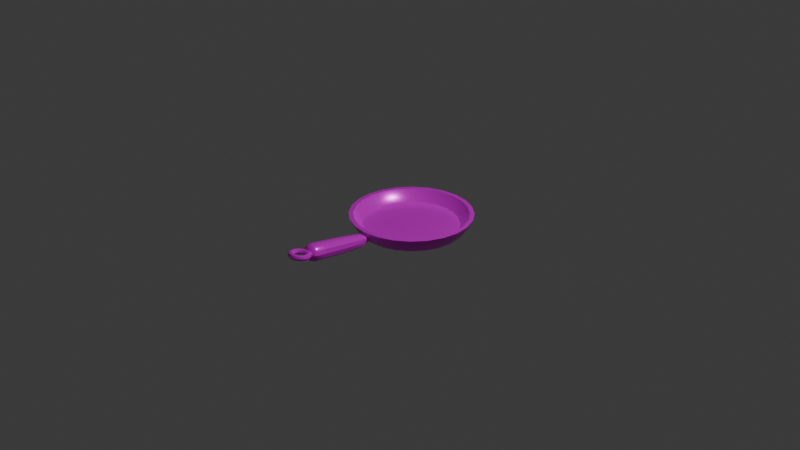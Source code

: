 # Source: Fry_Pan.blend  (saved by Blender 5.0.119; exported with 4.5.12 LTS)
import bpy
from mathutils import Matrix  # noqa: F401  (used for matrix-valued properties, if any)

bpy.ops.wm.read_factory_settings(use_empty=True)
scene = bpy.context.scene
scene.name = 'Scene'

# ---- collections
col_collection = bpy.data.collections.new('Collection'); scene.collection.children.link(col_collection)

# ---- images (referenced by path relative to the original .blend; pixels are not part of the script)
import os
ASSET_DIR = os.environ.get("B2B_ASSET_DIR", "")  # directory of the original .blend (textures are referenced by path, not embedded)
HERE = os.path.dirname(os.path.abspath(__file__))  # packed textures are extracted next to this script under _unpacked/

def load_image(name, relpath, width, height, colorspace="sRGB"):
    """Load a texture the original file referenced (path relative to the .blend, or extracted next to this script)."""
    p = next((c for c in (os.path.join(HERE, relpath), os.path.join(ASSET_DIR, relpath)) if relpath and os.path.exists(c)), "")
    if p:
        img = bpy.data.images.load(p, check_existing=True)
        img.name = name
    else:  # same state as the original file: an image datablock whose file is absent (Cycles renders it pink)
        img = bpy.data.images.new(name, width, height)
        img.source = "FILE"
        img.filepath = "//" + (relpath or name)
    img.colorspace_settings.name = colorspace
    return img
img_overcooked_ap_kitchen_utensils_basecolor_png_001 = load_image('Overcooked AP_Kitchen_Utensils_BaseColor.png.001', 'textures/Overcooked AP_Kitchen_Utensils_BaseColor.png', 1024, 1024, 'sRGB')
img_overcooked_ap_kitchen_utensils_roughness_png_001 = load_image('Overcooked AP_Kitchen_Utensils_Roughness.png.001', 'textures/Overcooked AP_Kitchen_Utensils_Roughness.png', 1024, 1024, 'sRGB')
img_overcooked_ap_kitchen_utensils_metallic_png_001 = load_image('Overcooked AP_Kitchen_Utensils_Metallic.png.001', 'textures/Overcooked AP_Kitchen_Utensils_Metallic.png', 1024, 1024, 'sRGB')

# ---- materials (node trees are filled in below, after node groups)
mat_kitchen_utensils = bpy.data.materials.new('Kitchen_Utensils')
mat_kitchen_utensils.roughness = 0.0

# ---- material node trees
mat_kitchen_utensils.use_nodes = True; mat_kitchen_utensils.node_tree.nodes.clear()
_N = mat_kitchen_utensils.node_tree.nodes; _L = mat_kitchen_utensils.node_tree.links
n0 = _N.new('ShaderNodeBsdfPrincipled'); n0.name = 'Principled BSDF'; n0.location = (0, 300)
n0.inputs[3].default_value = 1.45
n0.inputs[27].default_value = (0.0, 0.0, 0.0, 1.0)
n0.inputs[28].default_value = 1.0
n1 = _N.new('ShaderNodeOutputMaterial'); n1.name = 'Material Output'; n1.location = (280, 300)
n2 = _N.new('ShaderNodeTexImage'); n2.name = 'Image Texture'; n2.location = (-480, 300)
n2.image = img_overcooked_ap_kitchen_utensils_basecolor_png_001
n3 = _N.new('ShaderNodeTexImage'); n3.name = 'Image Texture.001'; n3.location = (-480, 0)
n3.image = img_overcooked_ap_kitchen_utensils_roughness_png_001
n4 = _N.new('ShaderNodeTexImage'); n4.name = 'Image Texture.002'; n4.location = (-480, -300)
n4.image = img_overcooked_ap_kitchen_utensils_metallic_png_001
_L.new(n2.outputs[0], n0.inputs[0])
_L.new(n3.outputs[0], n0.inputs[2])
_L.new(n4.outputs[0], n0.inputs[1])
_L.new(n0.outputs[0], n1.inputs[0])
n1.is_active_output = True

# ---- world
world_world = bpy.data.worlds.new('World'); scene.world = world_world
world_world.use_nodes = True; world_world.node_tree.nodes.clear()
_N = world_world.node_tree.nodes; _L = world_world.node_tree.links
n0 = _N.new('ShaderNodeOutputWorld'); n0.name = 'World Output'; n0.location = (200, 100)
n1 = _N.new('ShaderNodeBackground'); n1.name = 'Background'; n1.location = (-200, 100)
n1.inputs[0].default_value = (0.05088, 0.05088, 0.05088, 1.0)
_L.new(n1.outputs[0], n0.inputs[0])
n0.is_active_output = True
world_world.color = (0.05088, 0.05088, 0.05088)
world_world.sun_shadow_jitter_overblur = 0.0

# ---- cameras
cam_camera = bpy.data.cameras.new('Camera')
cam_camera.clip_end = 100.0
cam_camera.ortho_scale = 7.314

# ---- lights
light_light = bpy.data.lights.new('Light', 'POINT')
light_light.energy = 1000.0
light_light.shadow_soft_size = 0.1

# ---- meshes
me_fry_pan = bpy.data.meshes.new('Fry_Pan')
me_fry_pan.from_pydata([(0.1925, -0.01374, -0.52), (0.1925, 0.1385, -0.6153), (0.3304, -0.01374, -0.5019), (0.3551, 0.1385, -0.5939), (0.4589, -0.01374, -0.4487), (0.5065, 0.1385, -0.5312), (0.5692, -0.01374, -0.364), (0.6366, 0.1385, -0.4314), (0.6539, -0.01374, -0.2537), (0.7364, 0.1385, -0.3013), (0.7071, -0.01374, -0.1252), (0.7991, 0.1385, -0.1499), (0.7252, -0.01374, 0.01267), (0.8205, 0.1385, 0.01267), (0.7071, -0.01374, 0.1505), (0.7991, 0.1385, 0.1752), (0.6539, -0.01374, 0.279), (0.7364, 0.1385, 0.3267), (0.5692, -0.01374, 0.3893), (0.6366, 0.1385, 0.4567), (0.4589, -0.01374, 0.474), (0.5065, 0.1385, 0.5565), (0.3304, -0.01374, 0.5272), (0.3551, 0.1385, 0.6193), (0.1925, -0.01374, 0.5454), (0.1925, 0.1385, 0.6407), (0.05467, -0.01374, 0.5272), (0.03001, 0.1385, 0.6193), (-0.0738, -0.01374, 0.474), (-0.1215, 0.1385, 0.5565), (-0.1841, -0.01374, 0.3893), (-0.2515, 0.1385, 0.4567), (-0.2688, -0.01374, 0.279), (-0.3513, 0.1385, 0.3267), (-0.322, -0.01374, 0.1505), (-0.414, 0.1385, 0.1752), (-0.3402, -0.01374, 0.01267), (-0.4354, 0.1385, 0.01267), (-0.322, -0.01374, -0.1252), (-0.414, 0.1385, -0.1499), (-0.2688, -0.01374, -0.2537), (-0.3513, 0.1385, -0.3013), (-0.1841, -0.01374, -0.364), (-0.2515, 0.1385, -0.4314), (-0.0738, -0.01374, -0.4487), (-0.1215, 0.1385, -0.5312), (0.05467, -0.01374, -0.5019), (0.03001, 0.1385, -0.5939), (0.1925, -0.01374, 0.01267), (0.1925, 0.06539, -0.5809), (0.3462, 0.06539, -0.5607), (0.4893, 0.06539, -0.5014), (0.6123, 0.06539, -0.4071), (0.7066, 0.06539, -0.2841), (0.7659, 0.06539, -0.141), (0.7861, 0.06539, 0.01267), (0.7659, 0.06539, 0.1663), (0.7066, 0.06539, 0.3095), (0.6123, 0.06539, 0.4324), (0.4893, 0.06539, 0.5267), (0.3462, 0.06539, 0.586), (0.1925, 0.06539, 0.6063), (0.03892, 0.06539, 0.586), (-0.1042, 0.06539, 0.5267), (-0.2272, 0.06539, 0.4324), (-0.3215, 0.06539, 0.3095), (-0.3808, 0.06539, 0.1663), (-0.401, 0.06539, 0.01267), (-0.3808, 0.06539, -0.141), (-0.3215, 0.06539, -0.2841), (-0.2272, 0.06539, -0.4071), (-0.1042, 0.06539, -0.5014), (0.03892, 0.06539, -0.5607), (0.3187, 0.0308, -0.4581), (0.1925, 0.0308, -0.4747), (0.1925, 0.07699, -0.534), (0.1925, 0.1385, -0.5699), (0.3433, 0.1385, -0.55), (0.334, 0.07699, -0.5153), (0.4362, 0.0308, -0.4094), (0.4838, 0.1385, -0.4918), (0.4659, 0.07699, -0.4607), (0.5372, 0.0308, -0.3319), (0.6045, 0.1385, -0.3992), (0.5791, 0.07699, -0.3739), (0.6146, 0.0308, -0.231), (0.697, 0.1385, -0.2786), (0.666, 0.07699, -0.2607), (0.6633, 0.0308, -0.1135), (0.7552, 0.1385, -0.1381), (0.7206, 0.07699, -0.1288), (0.6799, 0.0308, 0.01267), (0.7751, 0.1385, 0.01267), (0.7392, 0.07699, 0.01267), (0.6633, 0.0308, 0.1388), (0.7552, 0.1385, 0.1634), (0.7206, 0.07699, 0.1541), (0.6146, 0.0308, 0.2563), (0.697, 0.1385, 0.3039), (0.666, 0.07699, 0.286), (0.5372, 0.0308, 0.3573), (0.6045, 0.1385, 0.4246), (0.5791, 0.07699, 0.3992), (0.4362, 0.0308, 0.4347), (0.4838, 0.1385, 0.5172), (0.4659, 0.07699, 0.4861), (0.3187, 0.0308, 0.4834), (0.3433, 0.1385, 0.5753), (0.334, 0.07699, 0.5407), (0.1925, 0.0308, 0.5), (0.1925, 0.1385, 0.5952), (0.1925, 0.07699, 0.5593), (0.06641, 0.0308, 0.4834), (0.04178, 0.1385, 0.5753), (0.05106, 0.07699, 0.5407), (-0.05113, 0.0308, 0.4347), (-0.09872, 0.1385, 0.5172), (-0.08077, 0.07699, 0.4861), (-0.1521, 0.0308, 0.3573), (-0.2194, 0.1385, 0.4246), (-0.194, 0.07699, 0.3992), (-0.2295, 0.0308, 0.2563), (-0.3119, 0.1385, 0.3039), (-0.2809, 0.07699, 0.286), (-0.2782, 0.0308, 0.1388), (-0.3701, 0.1385, 0.1634), (-0.3355, 0.07699, 0.1541), (-0.2948, 0.0308, 0.01267), (-0.39, 0.1385, 0.01267), (-0.3541, 0.07699, 0.01267), (-0.2782, 0.0308, -0.1135), (-0.3701, 0.1385, -0.1381), (-0.3355, 0.07699, -0.1288), (-0.2295, 0.0308, -0.231), (-0.3119, 0.1385, -0.2786), (-0.2809, 0.07699, -0.2607), (-0.1521, 0.0308, -0.3319), (-0.2194, 0.1385, -0.3992), (-0.194, 0.07699, -0.3739), (-0.05113, 0.0308, -0.4094), (-0.09872, 0.1385, -0.4918), (-0.08077, 0.07699, -0.4607), (0.06641, 0.0308, -0.4581), (0.04178, 0.1385, -0.55), (0.05106, 0.07699, -0.5153), (0.1925, 0.03495, 0.01267), (0.1925, 0.09691, 0.578), (0.2277, 0.07802, 0.5747), (0.2277, 0.04025, 0.5681), (0.1925, 0.02137, 0.5648), (0.1574, 0.04025, 0.5681), (0.1574, 0.07802, 0.5747), (0.1925, 0.1294, 0.6727), (0.2478, 0.09954, 0.6769), (0.2478, 0.03986, 0.6854), (0.1925, 0.01001, 0.6896), (0.1373, 0.03986, 0.6854), (0.1373, 0.09954, 0.6769), (0.1925, 0.1564, 0.7827), (0.2582, 0.1209, 0.7877), (0.2582, 0.0499, 0.7977), (0.1925, 0.01438, 0.8027), (0.1268, 0.0499, 0.7977), (0.1268, 0.1209, 0.7877), (0.1925, 0.2376, 1.301), (0.2651, 0.1984, 1.307), (0.2651, 0.12, 1.318), (0.1925, 0.08075, 1.324), (0.12, 0.12, 1.318), (0.12, 0.1984, 1.307), (0.1925, 0.1657, 1.358), (0.271, 0.09703, 1.178), (0.1925, 0.2243, 1.16), (0.271, 0.1819, 1.166), (0.114, 0.09703, 1.178), (0.1925, 0.0546, 1.184), (0.114, 0.1819, 1.166), (0.2127, 0.09172, 0.5771), (0.2329, 0.05914, 0.5714), (0.2127, 0.02656, 0.5657), (0.1724, 0.02656, 0.5657), (0.1522, 0.05914, 0.5714), (0.1724, 0.09172, 0.5771), (0.2243, 0.1212, 0.6739), (0.256, 0.0697, 0.6811), (0.2243, 0.01822, 0.6884), (0.1608, 0.01822, 0.6884), (0.1291, 0.0697, 0.6811), (0.1608, 0.1212, 0.6739), (0.1925, 0.1065, 0.6589), (0.2279, 0.08741, 0.6607), (0.1572, 0.08741, 0.6607), (0.1572, 0.04918, 0.6642), (0.1925, 0.03006, 0.666), (0.2279, 0.04918, 0.6642), (0.2303, 0.1467, 0.784), (0.2681, 0.08541, 0.7927), (0.2303, 0.02415, 0.8013), (0.1548, 0.02415, 0.8013), (0.117, 0.08541, 0.7927), (0.1548, 0.1467, 0.784), (0.1925, 0.008129, 0.7123), (0.2524, 0.04046, 0.7077), (0.1327, 0.1051, 0.6986), (0.1925, 0.1375, 0.694), (0.1327, 0.04046, 0.7077), (0.2524, 0.1051, 0.6986), (0.2348, 0.2276, 1.303), (0.277, 0.1592, 1.312), (0.2348, 0.09073, 1.322), (0.1503, 0.09073, 1.322), (0.1081, 0.1592, 1.312), (0.1503, 0.2276, 1.303), (0.2733, 0.1109, 1.285), (0.1118, 0.1109, 1.285), (0.1925, 0.2136, 1.332), (0.1925, 0.1122, 1.346), (0.2395, 0.1375, 1.342), (0.1456, 0.1883, 1.335), (0.1456, 0.1375, 1.342), (0.2395, 0.1883, 1.335), (0.1925, 0.2418, 1.267), (0.2733, 0.1982, 1.273), (0.1925, 0.06724, 1.292), (0.1118, 0.1982, 1.273), (0.1474, 0.06627, 1.183), (0.2828, 0.1395, 1.172), (0.1023, 0.1395, 1.172), (0.2377, 0.2127, 1.162), (0.1474, 0.2127, 1.162), (0.2377, 0.06627, 1.183), (0.2674, 0.07256, 0.9944), (0.1177, 0.07256, 0.9944), (0.1925, 0.1939, 0.9773), (0.2674, 0.1535, 0.983), (0.1925, 0.0321, 1.0), (0.1177, 0.1535, 0.983), (0.1722, 0.1013, 0.6594), (0.2332, 0.06829, 0.6625), (0.2129, 0.1013, 0.6594), (0.1518, 0.06829, 0.6625), (0.1722, 0.03532, 0.6655), (0.2129, 0.03532, 0.6655), (0.1581, 0.01702, 0.711), (0.2613, 0.0728, 0.7031), (0.1581, 0.1286, 0.6953), (0.2269, 0.1286, 0.6953), (0.2269, 0.01702, 0.711), (0.1238, 0.0728, 0.7031), (0.1065, 0.113, 0.9887), (0.239, 0.2299, 1.269), (0.2786, 0.113, 0.9887), (0.2855, 0.1545, 1.279), (0.146, 0.07912, 1.29), (0.2556, 0.1626, 1.337), (0.161, 0.2137, 1.329), (0.2241, 0.2137, 1.329), (0.2241, 0.1115, 1.344), (0.1295, 0.1626, 1.337), (0.239, 0.07912, 1.29), (0.09955, 0.1545, 1.279), (0.2356, 0.04323, 0.9985), (0.146, 0.2299, 1.269), (0.1495, 0.04323, 0.9985), (0.1495, 0.1828, 0.9789), (0.161, 0.1115, 1.344), (0.2356, 0.1828, 0.9789), (0.3033, 0.1831, 1.432), (0.2952, 0.2025, 1.429), (0.2756, 0.2105, 1.428), (0.256, 0.2025, 1.429), (0.2479, 0.1831, 1.432), (0.256, 0.1637, 1.435), (0.2756, 0.1557, 1.436), (0.2952, 0.1637, 1.435), (0.2884, 0.1754, 1.377), (0.2814, 0.1953, 1.379), (0.2645, 0.2047, 1.387), (0.2475, 0.1981, 1.398), (0.2405, 0.1792, 1.405), (0.2475, 0.1593, 1.403), (0.2645, 0.1499, 1.395), (0.2814, 0.1566, 1.384), (0.2479, 0.1697, 1.337), (0.2439, 0.1901, 1.341), (0.2341, 0.2005, 1.357), (0.2243, 0.1948, 1.375), (0.2202, 0.1764, 1.385), (0.2243, 0.1561, 1.38), (0.2341, 0.1457, 1.365), (0.2439, 0.1513, 1.347), (0.1925, 0.1677, 1.322), (0.1925, 0.1882, 1.328), (0.1925, 0.1989, 1.346), (0.1925, 0.1936, 1.366), (0.1925, 0.1754, 1.377), (0.1925, 0.1549, 1.372), (0.1925, 0.1441, 1.354), (0.1925, 0.1494, 1.333), (0.1372, 0.1697, 1.337), (0.1412, 0.1901, 1.341), (0.151, 0.2005, 1.357), (0.1608, 0.1948, 1.375), (0.1649, 0.1764, 1.385), (0.1608, 0.1561, 1.38), (0.151, 0.1457, 1.365), (0.1412, 0.1513, 1.347), (0.09666, 0.1754, 1.377), (0.1037, 0.1953, 1.379), (0.1206, 0.2047, 1.387), (0.1376, 0.1981, 1.398), (0.1446, 0.1792, 1.405), (0.1376, 0.1593, 1.403), (0.1206, 0.1499, 1.395), (0.1037, 0.1566, 1.384), (0.08183, 0.1831, 1.432), (0.08994, 0.2025, 1.429), (0.1095, 0.2105, 1.428), (0.1291, 0.2025, 1.429), (0.1372, 0.1831, 1.432), (0.1291, 0.1637, 1.435), (0.1095, 0.1557, 1.436), (0.08994, 0.1637, 1.435), (0.09666, 0.1908, 1.487), (0.1037, 0.2096, 1.48), (0.1206, 0.2163, 1.469), (0.1376, 0.2069, 1.461), (0.1446, 0.187, 1.459), (0.1376, 0.1681, 1.466), (0.1206, 0.1615, 1.477), (0.1037, 0.1709, 1.486), (0.1372, 0.1965, 1.527), (0.1412, 0.2149, 1.517), (0.151, 0.2205, 1.499), (0.1608, 0.2101, 1.484), (0.1649, 0.1898, 1.48), (0.1608, 0.1714, 1.489), (0.151, 0.1657, 1.507), (0.1412, 0.1761, 1.523), (0.1925, 0.1985, 1.542), (0.1925, 0.2168, 1.531), (0.1925, 0.2221, 1.51), (0.1925, 0.2113, 1.492), (0.1925, 0.1908, 1.487), (0.1925, 0.1726, 1.498), (0.1925, 0.1673, 1.518), (0.1925, 0.178, 1.536), (0.2479, 0.1965, 1.527), (0.2439, 0.2149, 1.517), (0.2341, 0.2205, 1.499), (0.2243, 0.2101, 1.484), (0.2202, 0.1898, 1.48), (0.2243, 0.1714, 1.489), (0.2341, 0.1657, 1.507), (0.2439, 0.1761, 1.523), (0.2884, 0.1908, 1.487), (0.2814, 0.2096, 1.48), (0.2645, 0.2163, 1.469), (0.2475, 0.2069, 1.461), (0.2405, 0.187, 1.459), (0.2475, 0.1681, 1.466), (0.2645, 0.1615, 1.477), (0.2814, 0.1709, 1.486)], [], [(49, 1, 3, 50), (50, 3, 5, 51), (51, 5, 7, 52), (52, 7, 9, 53), (53, 9, 11, 54), (54, 11, 13, 55), (55, 13, 15, 56), (56, 15, 17, 57), (57, 17, 19, 58), (58, 19, 21, 59), (59, 21, 23, 60), (60, 23, 25, 61), (61, 25, 27, 62), (62, 27, 29, 63), (63, 29, 31, 64), (64, 31, 33, 65), (65, 33, 35, 66), (66, 35, 37, 67), (67, 37, 39, 68), (68, 39, 41, 69), (69, 41, 43, 70), (70, 43, 45, 71), (71, 45, 47, 72), (72, 47, 1, 49), (12, 14, 48), (22, 24, 48), (32, 34, 48), (42, 44, 48), (8, 10, 48), (18, 20, 48), (28, 30, 48), (38, 40, 48), (4, 6, 48), (14, 16, 48), (0, 2, 48), (24, 26, 48), (34, 36, 48), (44, 46, 48), (10, 12, 48), (20, 22, 48), (30, 32, 48), (40, 42, 48), (6, 8, 48), (16, 18, 48), (26, 28, 48), (36, 38, 48), (46, 0, 48), (2, 4, 48), (46, 72, 49, 0), (44, 71, 72, 46), (42, 70, 71, 44), (40, 69, 70, 42), (38, 68, 69, 40), (36, 67, 68, 38), (34, 66, 67, 36), (32, 65, 66, 34), (30, 64, 65, 32), (28, 63, 64, 30), (26, 62, 63, 28), (24, 61, 62, 26), (22, 60, 61, 24), (20, 59, 60, 22), (18, 58, 59, 20), (16, 57, 58, 18), (14, 56, 57, 16), (12, 55, 56, 14), (10, 54, 55, 12), (8, 53, 54, 10), (6, 52, 53, 8), (4, 51, 52, 6), (2, 50, 51, 4), (0, 49, 50, 2), (75, 78, 77, 76), (78, 81, 80, 77), (81, 84, 83, 80), (84, 87, 86, 83), (87, 90, 89, 86), (90, 93, 92, 89), (93, 96, 95, 92), (96, 99, 98, 95), (99, 102, 101, 98), (102, 105, 104, 101), (105, 108, 107, 104), (108, 111, 110, 107), (111, 114, 113, 110), (114, 117, 116, 113), (117, 120, 119, 116), (120, 123, 122, 119), (123, 126, 125, 122), (126, 129, 128, 125), (129, 132, 131, 128), (132, 135, 134, 131), (135, 138, 137, 134), (138, 141, 140, 137), (141, 144, 143, 140), (144, 75, 76, 143), (91, 145, 94), (106, 145, 109), (121, 145, 124), (136, 145, 139), (85, 145, 88), (100, 145, 103), (115, 145, 118), (130, 145, 133), (79, 145, 82), (94, 145, 97), (74, 145, 73), (109, 145, 112), (124, 145, 127), (139, 145, 142), (88, 145, 91), (103, 145, 106), (118, 145, 121), (133, 145, 136), (82, 145, 85), (97, 145, 100), (112, 145, 115), (127, 145, 130), (142, 145, 74), (73, 145, 79), (142, 74, 75, 144), (139, 142, 144, 141), (136, 139, 141, 138), (133, 136, 138, 135), (130, 133, 135, 132), (127, 130, 132, 129), (124, 127, 129, 126), (121, 124, 126, 123), (118, 121, 123, 120), (115, 118, 120, 117), (112, 115, 117, 114), (109, 112, 114, 111), (106, 109, 111, 108), (103, 106, 108, 105), (100, 103, 105, 102), (97, 100, 102, 99), (94, 97, 99, 96), (91, 94, 96, 93), (88, 91, 93, 90), (85, 88, 90, 87), (82, 85, 87, 84), (79, 82, 84, 81), (73, 79, 81, 78), (74, 73, 78, 75), (7, 5, 80, 83), (17, 15, 95, 98), (27, 25, 110, 113), (37, 35, 125, 128), (47, 45, 140, 143), (3, 1, 76, 77), (13, 11, 89, 92), (23, 21, 104, 107), (33, 31, 119, 122), (43, 41, 134, 137), (9, 7, 83, 86), (19, 17, 98, 101), (29, 27, 113, 116), (39, 37, 128, 131), (1, 47, 143, 76), (5, 3, 77, 80), (15, 13, 92, 95), (25, 23, 107, 110), (35, 33, 122, 125), (45, 43, 137, 140), (11, 9, 86, 89), (21, 19, 101, 104), (31, 29, 116, 119), (41, 39, 131, 134), (151, 191, 237, 182), (191, 157, 188, 237), (237, 188, 152, 189), (182, 237, 189, 146), (148, 178, 238, 194), (178, 147, 190, 238), (238, 190, 153, 184), (194, 238, 184, 154), (146, 189, 239, 177), (189, 152, 183, 239), (239, 183, 153, 190), (177, 239, 190, 147), (150, 192, 240, 181), (192, 156, 187, 240), (240, 187, 157, 191), (181, 240, 191, 151), (149, 193, 241, 180), (193, 155, 186, 241), (241, 186, 156, 192), (180, 241, 192, 150), (148, 194, 242, 179), (194, 154, 185, 242), (242, 185, 155, 193), (179, 242, 193, 149), (156, 186, 243, 205), (186, 155, 201, 243), (243, 201, 161, 198), (205, 243, 198, 162), (153, 206, 244, 184), (206, 159, 196, 244), (244, 196, 160, 202), (184, 244, 202, 154), (152, 188, 245, 204), (188, 157, 203, 245), (245, 203, 163, 200), (204, 245, 200, 158), (153, 183, 246, 206), (183, 152, 204, 246), (246, 204, 158, 195), (206, 246, 195, 159), (155, 185, 247, 201), (185, 154, 202, 247), (247, 202, 160, 197), (201, 247, 197, 161), (157, 187, 248, 203), (187, 156, 205, 248), (248, 205, 162, 199), (203, 248, 199, 163), (162, 232, 249, 199), (232, 174, 227, 249), (249, 227, 176, 236), (199, 249, 236, 163), (172, 221, 250, 228), (221, 164, 207, 250), (250, 207, 165, 222), (228, 250, 222, 173), (159, 234, 251, 196), (234, 173, 226, 251), (251, 226, 171, 231), (196, 251, 231, 160), (171, 226, 252, 213), (226, 173, 222, 252), (252, 222, 165, 208), (213, 252, 208, 166), (174, 225, 253, 214), (225, 175, 223, 253), (253, 223, 167, 210), (214, 253, 210, 168), (165, 220, 254, 208), (170, 217, 254, 220), (166, 208, 254, 217), (164, 212, 255, 215), (169, 218, 255, 212), (170, 215, 255, 218), (165, 207, 256, 220), (164, 215, 256, 207), (170, 220, 256, 215), (167, 209, 257, 216), (166, 217, 257, 209), (170, 216, 257, 217), (169, 211, 258, 218), (168, 219, 258, 211), (170, 218, 258, 219), (175, 230, 259, 223), (230, 171, 213, 259), (259, 213, 166, 209), (223, 259, 209, 167), (176, 227, 260, 224), (227, 174, 214, 260), (260, 214, 168, 211), (224, 260, 211, 169), (171, 230, 261, 231), (230, 175, 235, 261), (261, 235, 161, 197), (231, 261, 197, 160), (176, 224, 262, 229), (224, 169, 212, 262), (262, 212, 164, 221), (229, 262, 221, 172), (161, 235, 263, 198), (235, 175, 225, 263), (263, 225, 174, 232), (198, 263, 232, 162), (163, 236, 264, 200), (236, 176, 229, 264), (264, 229, 172, 233), (200, 264, 233, 158), (168, 210, 265, 219), (167, 216, 265, 210), (170, 219, 265, 216), (158, 233, 266, 195), (233, 172, 228, 266), (266, 228, 173, 234), (195, 266, 234, 159), (267, 275, 276, 268), (268, 276, 277, 269), (269, 277, 278, 270), (270, 278, 279, 271), (271, 279, 280, 272), (272, 280, 281, 273), (273, 281, 282, 274), (274, 282, 275, 267), (275, 283, 284, 276), (276, 284, 285, 277), (277, 285, 286, 278), (278, 286, 287, 279), (279, 287, 288, 280), (280, 288, 289, 281), (281, 289, 290, 282), (282, 290, 283, 275), (283, 291, 292, 284), (284, 292, 293, 285), (285, 293, 294, 286), (286, 294, 295, 287), (287, 295, 296, 288), (288, 296, 297, 289), (289, 297, 298, 290), (290, 298, 291, 283), (291, 299, 300, 292), (292, 300, 301, 293), (293, 301, 302, 294), (294, 302, 303, 295), (295, 303, 304, 296), (296, 304, 305, 297), (297, 305, 306, 298), (298, 306, 299, 291), (299, 307, 308, 300), (300, 308, 309, 301), (301, 309, 310, 302), (302, 310, 311, 303), (303, 311, 312, 304), (304, 312, 313, 305), (305, 313, 314, 306), (306, 314, 307, 299), (307, 315, 316, 308), (308, 316, 317, 309), (309, 317, 318, 310), (310, 318, 319, 311), (311, 319, 320, 312), (312, 320, 321, 313), (313, 321, 322, 314), (314, 322, 315, 307), (315, 323, 324, 316), (316, 324, 325, 317), (317, 325, 326, 318), (318, 326, 327, 319), (319, 327, 328, 320), (320, 328, 329, 321), (321, 329, 330, 322), (322, 330, 323, 315), (323, 331, 332, 324), (324, 332, 333, 325), (325, 333, 334, 326), (326, 334, 335, 327), (327, 335, 336, 328), (328, 336, 337, 329), (329, 337, 338, 330), (330, 338, 331, 323), (331, 339, 340, 332), (332, 340, 341, 333), (333, 341, 342, 334), (334, 342, 343, 335), (335, 343, 344, 336), (336, 344, 345, 337), (337, 345, 346, 338), (338, 346, 339, 331), (339, 347, 348, 340), (340, 348, 349, 341), (341, 349, 350, 342), (342, 350, 351, 343), (343, 351, 352, 344), (344, 352, 353, 345), (345, 353, 354, 346), (346, 354, 347, 339), (347, 355, 356, 348), (348, 356, 357, 349), (349, 357, 358, 350), (350, 358, 359, 351), (351, 359, 360, 352), (352, 360, 361, 353), (353, 361, 362, 354), (354, 362, 355, 347), (355, 267, 268, 356), (356, 268, 269, 357), (357, 269, 270, 358), (358, 270, 271, 359), (359, 271, 272, 360), (360, 272, 273, 361), (361, 273, 274, 362), (362, 274, 267, 355)])
me_fry_pan.polygons.foreach_set('use_smooth', [True] * 378)
_k = set([(0, 2), (0, 46), (1, 3), (1, 47), (2, 4), (3, 5), (4, 6), (5, 7), (6, 8), (7, 9), (8, 10), (9, 11), (10, 12), (11, 13), (12, 14), (13, 15), (14, 16), (15, 17), (16, 18), (17, 19), (18, 20), (19, 21), (20, 22), (21, 23), (22, 24), (23, 25), (24, 26), (25, 27), (26, 28), (27, 29), (28, 30), (29, 31), (30, 32), (31, 33), (32, 34), (33, 35), (34, 36), (35, 37), (36, 38), (37, 39), (38, 40), (39, 41), (40, 42), (41, 43), (42, 44), (43, 45), (44, 46), (45, 47), (73, 74), (73, 79), (74, 142), (76, 77), (76, 143), (77, 80), (79, 82), (80, 83), (82, 85), (83, 86), (85, 88), (86, 89), (88, 91), (89, 92), (91, 94), (92, 95), (94, 97), (95, 98), (97, 100), (98, 101), (100, 103), (101, 104), (103, 106), (104, 107), (106, 109), (107, 110), (109, 112), (110, 113), (112, 115), (113, 116), (115, 118), (116, 119), (118, 121), (119, 122), (121, 124), (122, 125), (124, 127), (125, 128), (127, 130), (128, 131), (130, 133), (131, 134), (133, 136), (134, 137), (136, 139), (137, 140), (139, 142), (140, 143), (147, 190), (148, 194), (150, 192), (151, 191), (152, 183), (152, 188), (153, 183), (153, 184), (153, 206), (154, 184), (154, 185), (154, 202), (155, 185), (155, 186), (156, 186), (156, 187), (156, 205), (157, 187), (157, 188), (157, 203), (159, 206), (159, 234), (160, 202), (160, 231), (162, 205), (162, 232), (163, 203), (163, 236), (171, 213), (171, 231), (173, 222), (173, 234), (174, 214), (174, 232), (176, 224), (176, 236), (178, 238), (181, 240), (189, 237), (189, 239), (190, 238), (190, 239), (191, 237), (191, 240), (192, 240), (192, 241), (193, 241), (193, 242), (194, 238), (194, 242), (196, 244), (196, 251), (199, 248), (199, 249), (208, 252), (208, 254), (211, 258), (211, 260), (226, 251), (226, 252), (227, 249), (227, 260), (267, 275), (267, 355), (268, 276), (268, 356), (269, 277), (269, 357), (270, 278), (270, 358), (271, 279), (271, 359), (272, 280), (272, 360), (273, 281), (273, 361), (274, 282), (274, 362), (275, 283), (276, 284), (277, 285), (278, 286), (279, 287), (280, 288), (281, 289), (282, 290), (283, 291), (284, 292), (285, 293), (286, 294), (287, 295), (288, 296), (289, 297), (290, 298), (291, 299), (292, 300), (293, 301), (294, 302), (295, 303), (296, 304), (297, 305), (298, 306), (299, 307), (300, 308), (301, 309), (302, 310), (303, 311), (304, 312), (305, 313), (306, 314), (307, 315), (308, 316), (309, 317), (310, 318), (311, 319), (312, 320), (313, 321), (314, 322), (315, 323), (316, 324), (317, 325), (318, 326), (319, 327), (320, 328), (321, 329), (322, 330), (323, 331), (324, 332), (325, 333), (326, 334), (327, 335), (328, 336), (329, 337), (330, 338), (331, 339), (332, 340), (333, 341), (334, 342), (335, 343), (336, 344), (337, 345), (338, 346), (339, 347), (340, 348), (341, 349), (342, 350), (343, 351), (344, 352), (345, 353), (346, 354), (347, 355), (348, 356), (349, 357), (350, 358), (351, 359), (352, 360), (353, 361), (354, 362)])
me_fry_pan.attributes.new('sharp_edge', 'BOOLEAN', 'EDGE').data.foreach_set('value', [ (min(e.vertices), max(e.vertices)) in _k for e in me_fry_pan.edges])
_uv = me_fry_pan.uv_layers.new(name='UVMap')
_uv.uv.foreach_set('vector', [0.205, 0.7321, 0.2174, 0.7271, 0.2246, 0.7541, 0.2114, 0.7558, 0.2114, 0.7558, 0.2246, 0.7541, 0.2246, 0.7819, 0.2114, 0.7801, 0.2114, 0.7801, 0.2246, 0.7819, 0.2175, 0.8087, 0.2052, 0.8037, 0.2052, 0.8037, 0.2175, 0.8087, 0.2038, 0.8329, 0.1932, 0.825, 0.1932, 0.825, 0.2038, 0.8329, 0.1843, 0.8532, 0.1759, 0.8424, 0.1759, 0.8424, 0.1843, 0.8532, 0.1598, 0.8673, 0.1547, 0.8549, 0.1547, 0.8549, 0.1598, 0.8673, 0.1328, 0.8746, 0.131, 0.8614, 0.131, 0.8614, 0.1328, 0.8746, 0.1051, 0.8746, 0.1067, 0.8616, 0.1067, 0.8616, 0.1051, 0.8746, 0.07791, 0.8679, 0.08303, 0.8553, 0.08303, 0.8553, 0.07791, 0.8679, 0.05348, 0.8538, 0.06163, 0.8432, 0.06163, 0.8432, 0.05348, 0.8538, 0.03385, 0.8341, 0.0442, 0.8261, 0.0442, 0.8261, 0.03385, 0.8341, 0.01963, 0.8103, 0.03196, 0.805, 0.03196, 0.805, 0.01963, 0.8103, 0.01234, 0.7836, 0.02526, 0.7818, 0.02526, 0.7818, 0.01234, 0.7836, 0.0117, 0.7561, 0.02491, 0.7575, 0.02491, 0.7575, 0.0117, 0.7561, 0.01825, 0.7288, 0.0308, 0.7336, 0.0308, 0.7336, 0.01825, 0.7288, 0.03179, 0.7041, 0.04273, 0.712, 0.04273, 0.712, 0.03179, 0.7041, 0.05131, 0.6836, 0.05986, 0.6942, 0.05986, 0.6942, 0.05131, 0.6836, 0.07583, 0.6687, 0.08128, 0.6815, 0.08128, 0.6815, 0.07583, 0.6687, 0.1036, 0.6613, 0.1054, 0.6748, 0.1054, 0.6748, 0.1036, 0.6613, 0.132, 0.6614, 0.1301, 0.6748, 0.1301, 0.6748, 0.132, 0.6614, 0.159, 0.6688, 0.154, 0.681, 0.154, 0.681, 0.159, 0.6688, 0.1836, 0.6826, 0.1753, 0.6934, 0.1753, 0.6934, 0.1836, 0.6826, 0.2035, 0.7027, 0.1928, 0.7108, 0.1928, 0.7108, 0.2035, 0.7027, 0.2174, 0.7271, 0.205, 0.7321, 0.1488, 0.8407, 0.1291, 0.8462, 0.1182, 0.7684, 0.05635, 0.8167, 0.04594, 0.7992, 0.1182, 0.7684, 0.05512, 0.7212, 0.06939, 0.7063, 0.1182, 0.7684, 0.1479, 0.6953, 0.1658, 0.7056, 0.1182, 0.7684, 0.1811, 0.8158, 0.1664, 0.8301, 0.1182, 0.7684, 0.08889, 0.841, 0.07098, 0.831, 0.1182, 0.7684, 0.04012, 0.7592, 0.04529, 0.7393, 0.1182, 0.7684, 0.1073, 0.6903, 0.128, 0.6901, 0.1182, 0.7684, 0.1964, 0.7781, 0.191, 0.7979, 0.1182, 0.7684, 0.1291, 0.8462, 0.1086, 0.8465, 0.1182, 0.7684, 0.1908, 0.7379, 0.1962, 0.7577, 0.1182, 0.7684, 0.04594, 0.7992, 0.04022, 0.7796, 0.1182, 0.7684, 0.06939, 0.7063, 0.08739, 0.696, 0.1182, 0.7684, 0.1658, 0.7056, 0.1804, 0.7201, 0.1182, 0.7684, 0.1664, 0.8301, 0.1488, 0.8407, 0.1182, 0.7684, 0.07098, 0.831, 0.05635, 0.8167, 0.1182, 0.7684, 0.04529, 0.7393, 0.05512, 0.7212, 0.1182, 0.7684, 0.128, 0.6901, 0.1479, 0.6953, 0.1182, 0.7684, 0.191, 0.7979, 0.1811, 0.8158, 0.1182, 0.7684, 0.1086, 0.8465, 0.08889, 0.841, 0.1182, 0.7684, 0.04022, 0.7796, 0.04012, 0.7592, 0.1182, 0.7684, 0.08739, 0.696, 0.1073, 0.6903, 0.1182, 0.7684, 0.1804, 0.7201, 0.1908, 0.7379, 0.1182, 0.7684, 0.1962, 0.7577, 0.1964, 0.7781, 0.1182, 0.7684, 0.1804, 0.7201, 0.1928, 0.7108, 0.205, 0.7321, 0.1908, 0.7379, 0.1658, 0.7056, 0.1753, 0.6934, 0.1928, 0.7108, 0.1804, 0.7201, 0.1479, 0.6953, 0.154, 0.681, 0.1753, 0.6934, 0.1658, 0.7056, 0.128, 0.6901, 0.1301, 0.6748, 0.154, 0.681, 0.1479, 0.6953, 0.1073, 0.6903, 0.1054, 0.6748, 0.1301, 0.6748, 0.128, 0.6901, 0.08739, 0.696, 0.08128, 0.6815, 0.1054, 0.6748, 0.1073, 0.6903, 0.06939, 0.7063, 0.05986, 0.6942, 0.08128, 0.6815, 0.08739, 0.696, 0.05512, 0.7212, 0.04273, 0.712, 0.05986, 0.6942, 0.06939, 0.7063, 0.04529, 0.7393, 0.0308, 0.7336, 0.04273, 0.712, 0.05512, 0.7212, 0.04012, 0.7592, 0.02491, 0.7575, 0.0308, 0.7336, 0.04529, 0.7393, 0.04022, 0.7796, 0.02526, 0.7818, 0.02491, 0.7575, 0.04012, 0.7592, 0.04594, 0.7992, 0.03196, 0.805, 0.02526, 0.7818, 0.04022, 0.7796, 0.05635, 0.8167, 0.0442, 0.8261, 0.03196, 0.805, 0.04594, 0.7992, 0.07098, 0.831, 0.06163, 0.8432, 0.0442, 0.8261, 0.05635, 0.8167, 0.08889, 0.841, 0.08303, 0.8553, 0.06163, 0.8432, 0.07098, 0.831, 0.1086, 0.8465, 0.1067, 0.8616, 0.08303, 0.8553, 0.08889, 0.841, 0.1291, 0.8462, 0.131, 0.8614, 0.1067, 0.8616, 0.1086, 0.8465, 0.1488, 0.8407, 0.1547, 0.8549, 0.131, 0.8614, 0.1291, 0.8462, 0.1664, 0.8301, 0.1759, 0.8424, 0.1547, 0.8549, 0.1488, 0.8407, 0.1811, 0.8158, 0.1932, 0.825, 0.1759, 0.8424, 0.1664, 0.8301, 0.191, 0.7979, 0.2052, 0.8037, 0.1932, 0.825, 0.1811, 0.8158, 0.1964, 0.7781, 0.2114, 0.7801, 0.2052, 0.8037, 0.191, 0.7979, 0.1962, 0.7577, 0.2114, 0.7558, 0.2114, 0.7801, 0.1964, 0.7781, 0.1908, 0.7379, 0.205, 0.7321, 0.2114, 0.7558, 0.1962, 0.7577, 0.5796, 0.83, 0.595, 0.8454, 0.5882, 0.8544, 0.5707, 0.8369, 0.595, 0.8454, 0.6139, 0.8562, 0.6097, 0.8665, 0.5882, 0.8544, 0.6139, 0.8562, 0.6349, 0.862, 0.6334, 0.8729, 0.6097, 0.8665, 0.6349, 0.862, 0.6566, 0.862, 0.6579, 0.8732, 0.6334, 0.8729, 0.6566, 0.862, 0.6776, 0.8564, 0.682, 0.867, 0.6579, 0.8732, 0.6776, 0.8564, 0.6967, 0.8455, 0.7036, 0.8545, 0.682, 0.867, 0.6967, 0.8455, 0.7123, 0.8301, 0.7212, 0.8369, 0.7036, 0.8545, 0.7123, 0.8301, 0.7233, 0.8113, 0.7335, 0.8155, 0.7212, 0.8369, 0.7233, 0.8113, 0.7288, 0.7902, 0.7401, 0.7918, 0.7335, 0.8155, 0.7288, 0.7902, 0.7291, 0.7684, 0.7401, 0.7671, 0.7401, 0.7918, 0.7291, 0.7684, 0.7235, 0.7473, 0.734, 0.7431, 0.7401, 0.7671, 0.7235, 0.7473, 0.7127, 0.7283, 0.7219, 0.7214, 0.734, 0.7431, 0.7127, 0.7283, 0.6975, 0.7126, 0.7043, 0.7038, 0.7219, 0.7214, 0.6975, 0.7126, 0.6785, 0.7016, 0.683, 0.6911, 0.7043, 0.7038, 0.6785, 0.7016, 0.6573, 0.6958, 0.6589, 0.6843, 0.683, 0.6911, 0.6573, 0.6958, 0.6352, 0.6956, 0.6338, 0.6844, 0.6589, 0.6843, 0.6352, 0.6956, 0.614, 0.7012, 0.6097, 0.6909, 0.6338, 0.6844, 0.614, 0.7012, 0.595, 0.7123, 0.5879, 0.7031, 0.6097, 0.6909, 0.595, 0.7123, 0.5794, 0.7278, 0.5703, 0.7208, 0.5879, 0.7031, 0.5794, 0.7278, 0.5684, 0.7467, 0.5579, 0.7424, 0.5703, 0.7208, 0.5684, 0.7467, 0.5628, 0.7679, 0.5515, 0.7665, 0.5579, 0.7424, 0.5628, 0.7679, 0.5629, 0.7899, 0.5516, 0.7914, 0.5515, 0.7665, 0.5629, 0.7899, 0.5686, 0.8111, 0.5581, 0.8154, 0.5516, 0.7914, 0.5686, 0.8111, 0.5796, 0.83, 0.5707, 0.8369, 0.5581, 0.8154, 0.6897, 0.8364, 0.646, 0.779, 0.7032, 0.8231, 0.713, 0.7517, 0.646, 0.779, 0.7037, 0.7352, 0.6368, 0.707, 0.646, 0.779, 0.6184, 0.7118, 0.5741, 0.7694, 0.646, 0.779, 0.5742, 0.7883, 0.6551, 0.8508, 0.646, 0.779, 0.6734, 0.8458, 0.7176, 0.7887, 0.646, 0.779, 0.7178, 0.7699, 0.6741, 0.7121, 0.646, 0.779, 0.6558, 0.7072, 0.5885, 0.7347, 0.646, 0.779, 0.5789, 0.7511, 0.6182, 0.8457, 0.646, 0.779, 0.6363, 0.8507, 0.7032, 0.8231, 0.646, 0.779, 0.7128, 0.8069, 0.5885, 0.823, 0.646, 0.779, 0.6019, 0.8364, 0.7037, 0.7352, 0.646, 0.779, 0.6905, 0.7217, 0.6184, 0.7118, 0.646, 0.779, 0.602, 0.7213, 0.5742, 0.7883, 0.646, 0.779, 0.5791, 0.8066, 0.6734, 0.8458, 0.646, 0.779, 0.6897, 0.8364, 0.7178, 0.7699, 0.646, 0.779, 0.713, 0.7517, 0.6558, 0.7072, 0.646, 0.779, 0.6368, 0.707, 0.5789, 0.7511, 0.646, 0.779, 0.5741, 0.7694, 0.6363, 0.8507, 0.646, 0.779, 0.6551, 0.8508, 0.7128, 0.8069, 0.646, 0.779, 0.7176, 0.7887, 0.6905, 0.7217, 0.646, 0.779, 0.6741, 0.7121, 0.602, 0.7213, 0.646, 0.779, 0.5885, 0.7347, 0.5791, 0.8066, 0.646, 0.779, 0.5885, 0.823, 0.6019, 0.8364, 0.646, 0.779, 0.6182, 0.8457, 0.5791, 0.8066, 0.5885, 0.823, 0.5796, 0.83, 0.5686, 0.8111, 0.5742, 0.7883, 0.5791, 0.8066, 0.5686, 0.8111, 0.5629, 0.7899, 0.5741, 0.7694, 0.5742, 0.7883, 0.5629, 0.7899, 0.5628, 0.7679, 0.5789, 0.7511, 0.5741, 0.7694, 0.5628, 0.7679, 0.5684, 0.7467, 0.5885, 0.7347, 0.5789, 0.7511, 0.5684, 0.7467, 0.5794, 0.7278, 0.602, 0.7213, 0.5885, 0.7347, 0.5794, 0.7278, 0.595, 0.7123, 0.6184, 0.7118, 0.602, 0.7213, 0.595, 0.7123, 0.614, 0.7012, 0.6368, 0.707, 0.6184, 0.7118, 0.614, 0.7012, 0.6352, 0.6956, 0.6558, 0.7072, 0.6368, 0.707, 0.6352, 0.6956, 0.6573, 0.6958, 0.6741, 0.7121, 0.6558, 0.7072, 0.6573, 0.6958, 0.6785, 0.7016, 0.6905, 0.7217, 0.6741, 0.7121, 0.6785, 0.7016, 0.6975, 0.7126, 0.7037, 0.7352, 0.6905, 0.7217, 0.6975, 0.7126, 0.7127, 0.7283, 0.713, 0.7517, 0.7037, 0.7352, 0.7127, 0.7283, 0.7235, 0.7473, 0.7178, 0.7699, 0.713, 0.7517, 0.7235, 0.7473, 0.7291, 0.7684, 0.7176, 0.7887, 0.7178, 0.7699, 0.7291, 0.7684, 0.7288, 0.7902, 0.7128, 0.8069, 0.7176, 0.7887, 0.7288, 0.7902, 0.7233, 0.8113, 0.7032, 0.8231, 0.7128, 0.8069, 0.7233, 0.8113, 0.7123, 0.8301, 0.6897, 0.8364, 0.7032, 0.8231, 0.7123, 0.8301, 0.6967, 0.8455, 0.6734, 0.8458, 0.6897, 0.8364, 0.6967, 0.8455, 0.6776, 0.8564, 0.6551, 0.8508, 0.6734, 0.8458, 0.6776, 0.8564, 0.6566, 0.862, 0.6363, 0.8507, 0.6551, 0.8508, 0.6566, 0.862, 0.6349, 0.862, 0.6182, 0.8457, 0.6363, 0.8507, 0.6349, 0.862, 0.6139, 0.8562, 0.6019, 0.8364, 0.6182, 0.8457, 0.6139, 0.8562, 0.595, 0.8454, 0.5885, 0.823, 0.6019, 0.8364, 0.595, 0.8454, 0.5796, 0.83, 0.6325, 0.8801, 0.6069, 0.8733, 0.6097, 0.8665, 0.6334, 0.8729, 0.7403, 0.8183, 0.7271, 0.8414, 0.7212, 0.8369, 0.7335, 0.8155, 0.7089, 0.698, 0.7277, 0.717, 0.7219, 0.7214, 0.7043, 0.7038, 0.5835, 0.6973, 0.6069, 0.684, 0.6097, 0.6909, 0.5879, 0.7031, 0.5513, 0.8183, 0.5443, 0.7924, 0.5516, 0.7914, 0.5581, 0.8154, 0.5838, 0.8602, 0.5648, 0.8415, 0.5707, 0.8369, 0.5882, 0.8544, 0.7081, 0.8604, 0.6847, 0.8739, 0.682, 0.867, 0.7036, 0.8545, 0.7409, 0.7404, 0.7474, 0.7662, 0.7401, 0.7671, 0.734, 0.7431, 0.6328, 0.677, 0.6599, 0.677, 0.6589, 0.6843, 0.6338, 0.6844, 0.5442, 0.7655, 0.5511, 0.7396, 0.5579, 0.7424, 0.5515, 0.7665, 0.6588, 0.8803, 0.6325, 0.8801, 0.6334, 0.8729, 0.6579, 0.8732, 0.7473, 0.7927, 0.7403, 0.8183, 0.7335, 0.8155, 0.7401, 0.7918, 0.6859, 0.6843, 0.7089, 0.698, 0.7043, 0.7038, 0.683, 0.6911, 0.5645, 0.7163, 0.5835, 0.6973, 0.5879, 0.7031, 0.5703, 0.7208, 0.5648, 0.8415, 0.5513, 0.8183, 0.5581, 0.8154, 0.5707, 0.8369, 0.6069, 0.8733, 0.5838, 0.8602, 0.5882, 0.8544, 0.6097, 0.8665, 0.7271, 0.8414, 0.7081, 0.8604, 0.7036, 0.8545, 0.7212, 0.8369, 0.7277, 0.717, 0.7409, 0.7404, 0.734, 0.7431, 0.7219, 0.7214, 0.6069, 0.684, 0.6328, 0.677, 0.6338, 0.6844, 0.6097, 0.6909, 0.5443, 0.7924, 0.5442, 0.7655, 0.5515, 0.7665, 0.5516, 0.7914, 0.6847, 0.8739, 0.6588, 0.8803, 0.6579, 0.8732, 0.682, 0.867, 0.7474, 0.7662, 0.7473, 0.7927, 0.7401, 0.7918, 0.7401, 0.7671, 0.6599, 0.677, 0.6859, 0.6843, 0.683, 0.6911, 0.6589, 0.6843, 0.5511, 0.7396, 0.5645, 0.7163, 0.5703, 0.7208, 0.5579, 0.7424, 0.7124, 0.2681, 0.7138, 0.2842, 0.7097, 0.2847, 0.709, 0.269, 0.7138, 0.2842, 0.715, 0.289, 0.7103, 0.2895, 0.7097, 0.2847, 0.7097, 0.2847, 0.7103, 0.2895, 0.7055, 0.2897, 0.7055, 0.2851, 0.709, 0.269, 0.7097, 0.2847, 0.7055, 0.2851, 0.7055, 0.2694, 0.6338, 0.392, 0.6305, 0.3913, 0.6291, 0.3748, 0.6328, 0.3741, 0.6953, 0.2669, 0.6986, 0.2681, 0.6972, 0.2842, 0.6937, 0.2832, 0.6937, 0.2832, 0.6972, 0.2842, 0.696, 0.289, 0.6911, 0.2877, 0.6328, 0.3741, 0.6291, 0.3748, 0.6269, 0.3702, 0.6316, 0.3688, 0.7055, 0.2694, 0.7055, 0.2851, 0.7013, 0.2847, 0.702, 0.269, 0.7055, 0.2851, 0.7055, 0.2897, 0.7007, 0.2895, 0.7013, 0.2847, 0.7013, 0.2847, 0.7007, 0.2895, 0.696, 0.289, 0.6972, 0.2842, 0.702, 0.269, 0.7013, 0.2847, 0.6972, 0.2842, 0.6986, 0.2681, 0.6481, 0.392, 0.6491, 0.3741, 0.6528, 0.3748, 0.6514, 0.3913, 0.6491, 0.3741, 0.6503, 0.3688, 0.655, 0.3702, 0.6528, 0.3748, 0.7173, 0.2832, 0.7199, 0.2877, 0.715, 0.289, 0.7138, 0.2842, 0.7157, 0.2669, 0.7173, 0.2832, 0.7138, 0.2842, 0.7124, 0.2681, 0.6409, 0.3927, 0.6409, 0.3732, 0.6451, 0.3736, 0.6446, 0.3925, 0.6409, 0.3732, 0.6409, 0.368, 0.6456, 0.3682, 0.6451, 0.3736, 0.6451, 0.3736, 0.6456, 0.3682, 0.6503, 0.3688, 0.6491, 0.3741, 0.6446, 0.3925, 0.6451, 0.3736, 0.6491, 0.3741, 0.6481, 0.392, 0.6338, 0.392, 0.6328, 0.3741, 0.6368, 0.3736, 0.6373, 0.3925, 0.6328, 0.3741, 0.6316, 0.3688, 0.6363, 0.3682, 0.6368, 0.3736, 0.6368, 0.3736, 0.6363, 0.3682, 0.6409, 0.368, 0.6409, 0.3732, 0.6373, 0.3925, 0.6368, 0.3736, 0.6409, 0.3732, 0.6409, 0.3927, 0.6503, 0.3688, 0.6456, 0.3682, 0.646, 0.3649, 0.651, 0.3655, 0.6456, 0.3682, 0.6409, 0.368, 0.6409, 0.3647, 0.646, 0.3649, 0.646, 0.3649, 0.6409, 0.3647, 0.6409, 0.3515, 0.6468, 0.3517, 0.651, 0.3655, 0.646, 0.3649, 0.6468, 0.3517, 0.6526, 0.352, 0.696, 0.289, 0.6953, 0.2924, 0.6901, 0.2913, 0.6911, 0.2877, 0.6953, 0.2924, 0.6938, 0.3059, 0.6881, 0.3053, 0.6901, 0.2913, 0.6257, 0.3666, 0.6236, 0.3526, 0.6293, 0.352, 0.6309, 0.3655, 0.6269, 0.3702, 0.6257, 0.3666, 0.6309, 0.3655, 0.6316, 0.3688, 0.7055, 0.2897, 0.7103, 0.2895, 0.7106, 0.2929, 0.7055, 0.293, 0.7103, 0.2895, 0.715, 0.289, 0.7157, 0.2924, 0.7106, 0.2929, 0.7106, 0.2929, 0.7157, 0.2924, 0.7172, 0.3059, 0.7114, 0.3062, 0.7055, 0.293, 0.7106, 0.2929, 0.7114, 0.3062, 0.7055, 0.3064, 0.696, 0.289, 0.7007, 0.2895, 0.7004, 0.2929, 0.6953, 0.2924, 0.7007, 0.2895, 0.7055, 0.2897, 0.7055, 0.293, 0.7004, 0.2929, 0.7004, 0.2929, 0.7055, 0.293, 0.7055, 0.3064, 0.6996, 0.3062, 0.6953, 0.2924, 0.7004, 0.2929, 0.6996, 0.3062, 0.6938, 0.3059, 0.6409, 0.368, 0.6363, 0.3682, 0.6359, 0.3649, 0.6409, 0.3647, 0.6363, 0.3682, 0.6316, 0.3688, 0.6309, 0.3655, 0.6359, 0.3649, 0.6359, 0.3649, 0.6309, 0.3655, 0.6293, 0.352, 0.6351, 0.3517, 0.6409, 0.3647, 0.6359, 0.3649, 0.6351, 0.3517, 0.6409, 0.3515, 0.715, 0.289, 0.7199, 0.2877, 0.7209, 0.2913, 0.7157, 0.2924, 0.655, 0.3702, 0.6503, 0.3688, 0.651, 0.3655, 0.6562, 0.3666, 0.6562, 0.3666, 0.651, 0.3655, 0.6526, 0.352, 0.6583, 0.3526, 0.7157, 0.2924, 0.7209, 0.2913, 0.7229, 0.3053, 0.7172, 0.3059, 0.6526, 0.352, 0.6543, 0.3219, 0.6608, 0.3221, 0.6583, 0.3526, 0.6543, 0.3219, 0.6546, 0.2937, 0.6615, 0.2934, 0.6608, 0.3221, 0.7253, 0.3358, 0.7261, 0.3645, 0.7192, 0.3642, 0.7189, 0.3361, 0.7229, 0.3053, 0.7253, 0.3358, 0.7189, 0.3361, 0.7172, 0.3059, 0.7055, 0.3641, 0.7055, 0.3789, 0.6992, 0.3792, 0.6986, 0.3641, 0.7055, 0.3789, 0.7055, 0.3836, 0.6997, 0.3837, 0.6992, 0.3792, 0.6992, 0.3792, 0.6997, 0.3837, 0.6939, 0.3847, 0.6928, 0.3799, 0.6986, 0.3641, 0.6992, 0.3792, 0.6928, 0.3799, 0.6918, 0.3642, 0.6938, 0.3059, 0.6921, 0.3361, 0.6857, 0.3358, 0.6881, 0.3053, 0.6921, 0.3361, 0.6918, 0.3642, 0.6849, 0.3645, 0.6857, 0.3358, 0.6211, 0.3221, 0.6204, 0.2934, 0.6272, 0.2937, 0.6276, 0.3219, 0.6236, 0.3526, 0.6211, 0.3221, 0.6276, 0.3219, 0.6293, 0.352, 0.6272, 0.2937, 0.6204, 0.2934, 0.6218, 0.2767, 0.6283, 0.2781, 0.6849, 0.3645, 0.6918, 0.3642, 0.6928, 0.3799, 0.6862, 0.3813, 0.6862, 0.3813, 0.6928, 0.3799, 0.6939, 0.3847, 0.6879, 0.3866, 0.6283, 0.2781, 0.6218, 0.2767, 0.6235, 0.2715, 0.6294, 0.2733, 0.6546, 0.2937, 0.6478, 0.2938, 0.6473, 0.2788, 0.6536, 0.2781, 0.6478, 0.2938, 0.6409, 0.2939, 0.6409, 0.2791, 0.6473, 0.2788, 0.6473, 0.2788, 0.6409, 0.2791, 0.6409, 0.2745, 0.6467, 0.2743, 0.6536, 0.2781, 0.6473, 0.2788, 0.6467, 0.2743, 0.6525, 0.2733, 0.6939, 0.3847, 0.6956, 0.3904, 0.6907, 0.3912, 0.6879, 0.3866, 0.8072, 0.3834, 0.8112, 0.3908, 0.8072, 0.3934, 0.8031, 0.3908, 0.6294, 0.2733, 0.6235, 0.2715, 0.6262, 0.2669, 0.6312, 0.2676, 0.7055, 0.3836, 0.7113, 0.3837, 0.7107, 0.3886, 0.7055, 0.3893, 0.7171, 0.3847, 0.7153, 0.3904, 0.7107, 0.3886, 0.7113, 0.3837, 0.8072, 0.3834, 0.7991, 0.3834, 0.799, 0.3784, 0.8031, 0.376, 0.6939, 0.3847, 0.6997, 0.3837, 0.7003, 0.3886, 0.6956, 0.3904, 0.7055, 0.3836, 0.7055, 0.3893, 0.7003, 0.3886, 0.6997, 0.3837, 0.8072, 0.3834, 0.8031, 0.3908, 0.799, 0.3884, 0.7991, 0.3834, 0.6409, 0.2745, 0.6352, 0.2743, 0.6358, 0.2694, 0.6409, 0.2688, 0.6294, 0.2733, 0.6312, 0.2676, 0.6358, 0.2694, 0.6352, 0.2743, 0.8072, 0.3834, 0.8153, 0.3834, 0.8153, 0.3884, 0.8112, 0.3908, 0.7171, 0.3847, 0.7231, 0.3866, 0.7203, 0.3912, 0.7153, 0.3904, 0.6525, 0.2733, 0.6507, 0.2676, 0.6557, 0.2669, 0.6584, 0.2715, 0.8072, 0.3834, 0.8031, 0.376, 0.8072, 0.3735, 0.8112, 0.376, 0.6409, 0.2939, 0.6341, 0.2938, 0.6346, 0.2788, 0.6409, 0.2791, 0.6341, 0.2938, 0.6272, 0.2937, 0.6283, 0.2781, 0.6346, 0.2788, 0.6346, 0.2788, 0.6283, 0.2781, 0.6294, 0.2733, 0.6352, 0.2743, 0.6409, 0.2791, 0.6346, 0.2788, 0.6352, 0.2743, 0.6409, 0.2745, 0.7192, 0.3642, 0.7261, 0.3645, 0.7248, 0.3813, 0.7182, 0.3799, 0.6615, 0.2934, 0.6546, 0.2937, 0.6536, 0.2781, 0.6601, 0.2767, 0.6601, 0.2767, 0.6536, 0.2781, 0.6525, 0.2733, 0.6584, 0.2715, 0.7182, 0.3799, 0.7248, 0.3813, 0.7231, 0.3866, 0.7171, 0.3847, 0.6272, 0.2937, 0.6341, 0.2938, 0.6342, 0.3217, 0.6276, 0.3219, 0.6341, 0.2938, 0.6409, 0.2939, 0.6409, 0.3217, 0.6342, 0.3217, 0.6342, 0.3217, 0.6409, 0.3217, 0.6409, 0.3515, 0.6351, 0.3517, 0.6276, 0.3219, 0.6342, 0.3217, 0.6351, 0.3517, 0.6293, 0.352, 0.7192, 0.3642, 0.7182, 0.3799, 0.7118, 0.3792, 0.7124, 0.3641, 0.7182, 0.3799, 0.7171, 0.3847, 0.7113, 0.3837, 0.7118, 0.3792, 0.7118, 0.3792, 0.7113, 0.3837, 0.7055, 0.3836, 0.7055, 0.3789, 0.7124, 0.3641, 0.7118, 0.3792, 0.7055, 0.3789, 0.7055, 0.3641, 0.6409, 0.3515, 0.6409, 0.3217, 0.6477, 0.3217, 0.6468, 0.3517, 0.6409, 0.3217, 0.6409, 0.2939, 0.6478, 0.2938, 0.6477, 0.3217, 0.6477, 0.3217, 0.6478, 0.2938, 0.6546, 0.2937, 0.6543, 0.3219, 0.6468, 0.3517, 0.6477, 0.3217, 0.6543, 0.3219, 0.6526, 0.352, 0.7172, 0.3059, 0.7189, 0.3361, 0.7122, 0.3362, 0.7114, 0.3062, 0.7189, 0.3361, 0.7192, 0.3642, 0.7124, 0.3641, 0.7122, 0.3362, 0.7122, 0.3362, 0.7124, 0.3641, 0.7055, 0.3641, 0.7055, 0.3363, 0.7114, 0.3062, 0.7122, 0.3362, 0.7055, 0.3363, 0.7055, 0.3064, 0.6525, 0.2733, 0.6467, 0.2743, 0.6461, 0.2694, 0.6507, 0.2676, 0.6409, 0.2745, 0.6409, 0.2688, 0.6461, 0.2694, 0.6467, 0.2743, 0.8072, 0.3834, 0.8112, 0.376, 0.8153, 0.3784, 0.8153, 0.3834, 0.7055, 0.3064, 0.7055, 0.3363, 0.6988, 0.3362, 0.6996, 0.3062, 0.7055, 0.3363, 0.7055, 0.3641, 0.6986, 0.3641, 0.6988, 0.3362, 0.6988, 0.3362, 0.6986, 0.3641, 0.6918, 0.3642, 0.6921, 0.3361, 0.6996, 0.3062, 0.6988, 0.3362, 0.6921, 0.3361, 0.6938, 0.3059, 0.216, 0.6236, 0.2059, 0.6233, 0.2069, 0.6198, 0.2151, 0.6201, 0.2151, 0.6201, 0.2069, 0.6198, 0.2079, 0.6166, 0.2144, 0.6169, 0.2144, 0.6169, 0.2079, 0.6166, 0.2088, 0.6136, 0.2137, 0.6138, 0.2137, 0.6138, 0.2088, 0.6136, 0.2097, 0.6109, 0.2131, 0.611, 0.2109, 0.9231, 0.2138, 0.9213, 0.2159, 0.9234, 0.2116, 0.9258, 0.2116, 0.9258, 0.2159, 0.9234, 0.2181, 0.9257, 0.2124, 0.9289, 0.2124, 0.9289, 0.2181, 0.9257, 0.2205, 0.9281, 0.2133, 0.9321, 0.2133, 0.9321, 0.2205, 0.9281, 0.2231, 0.9306, 0.2143, 0.9356, 0.2059, 0.6233, 0.1973, 0.6179, 0.2001, 0.6154, 0.2069, 0.6198, 0.2069, 0.6198, 0.2001, 0.6154, 0.2024, 0.6131, 0.2079, 0.6166, 0.2079, 0.6166, 0.2024, 0.6131, 0.2047, 0.6111, 0.2088, 0.6136, 0.2088, 0.6136, 0.2047, 0.6111, 0.2068, 0.6091, 0.2097, 0.6109, 0.2138, 0.9213, 0.2156, 0.9184, 0.2184, 0.9192, 0.2159, 0.9234, 0.2159, 0.9234, 0.2184, 0.9192, 0.2215, 0.9201, 0.2181, 0.9257, 0.2181, 0.9257, 0.2215, 0.9201, 0.2247, 0.9209, 0.2205, 0.9281, 0.2205, 0.9281, 0.2247, 0.9209, 0.2282, 0.9218, 0.2231, 0.9306, 0.1973, 0.6179, 0.1929, 0.6091, 0.1963, 0.6083, 0.2001, 0.6154, 0.2001, 0.6154, 0.1963, 0.6083, 0.1994, 0.6075, 0.2024, 0.6131, 0.2024, 0.6131, 0.1994, 0.6075, 0.2025, 0.6068, 0.2047, 0.6111, 0.2047, 0.6111, 0.2025, 0.6068, 0.2051, 0.6062, 0.2068, 0.6091, 0.2156, 0.9184, 0.2158, 0.9151, 0.2184, 0.9143, 0.2184, 0.9192, 0.2184, 0.9192, 0.2184, 0.9143, 0.2215, 0.9135, 0.2215, 0.9201, 0.2215, 0.9201, 0.2215, 0.9135, 0.2247, 0.9127, 0.2247, 0.9209, 0.2247, 0.9209, 0.2247, 0.9127, 0.2282, 0.9116, 0.2282, 0.9218, 0.1929, 0.6091, 0.1929, 0.5994, 0.1964, 0.6003, 0.1963, 0.6083, 0.1963, 0.6083, 0.1964, 0.6003, 0.1995, 0.6011, 0.1994, 0.6075, 0.1994, 0.6075, 0.1995, 0.6011, 0.2025, 0.602, 0.2025, 0.6068, 0.2025, 0.6068, 0.2025, 0.602, 0.2053, 0.6028, 0.2051, 0.6062, 0.2158, 0.9151, 0.214, 0.9122, 0.2161, 0.9101, 0.2184, 0.9143, 0.2184, 0.9143, 0.2161, 0.9101, 0.2183, 0.9079, 0.2215, 0.9135, 0.2215, 0.9135, 0.2183, 0.9079, 0.2205, 0.9056, 0.2247, 0.9127, 0.2247, 0.9127, 0.2205, 0.9056, 0.223, 0.903, 0.2282, 0.9116, 0.1929, 0.5994, 0.198, 0.5907, 0.2006, 0.5934, 0.1964, 0.6003, 0.1964, 0.6003, 0.2006, 0.5934, 0.2028, 0.5956, 0.1995, 0.6011, 0.1995, 0.6011, 0.2028, 0.5956, 0.2049, 0.5978, 0.2025, 0.602, 0.2025, 0.602, 0.2049, 0.5978, 0.207, 0.5999, 0.2053, 0.6028, 0.214, 0.9122, 0.2112, 0.9106, 0.2118, 0.9078, 0.2161, 0.9101, 0.2161, 0.9101, 0.2118, 0.9078, 0.2126, 0.9048, 0.2183, 0.9079, 0.2183, 0.9079, 0.2126, 0.9048, 0.2134, 0.9016, 0.2205, 0.9056, 0.2205, 0.9056, 0.2134, 0.9016, 0.2142, 0.898, 0.223, 0.903, 0.198, 0.5907, 0.2067, 0.586, 0.2076, 0.5894, 0.2006, 0.5934, 0.2006, 0.5934, 0.2076, 0.5894, 0.2084, 0.5925, 0.2028, 0.5956, 0.2028, 0.5956, 0.2084, 0.5925, 0.2091, 0.5956, 0.2049, 0.5978, 0.2049, 0.5978, 0.2091, 0.5956, 0.2098, 0.5982, 0.207, 0.5999, 0.2112, 0.9106, 0.2078, 0.9107, 0.207, 0.9079, 0.2118, 0.9078, 0.2118, 0.9078, 0.207, 0.9079, 0.2061, 0.9049, 0.2126, 0.9048, 0.2126, 0.9048, 0.2061, 0.9049, 0.2053, 0.9018, 0.2134, 0.9016, 0.2134, 0.9016, 0.2053, 0.9018, 0.2043, 0.8984, 0.2142, 0.898, 0.2067, 0.586, 0.2165, 0.586, 0.2157, 0.5895, 0.2076, 0.5894, 0.2076, 0.5894, 0.2157, 0.5895, 0.2148, 0.5926, 0.2084, 0.5925, 0.2084, 0.5925, 0.2148, 0.5926, 0.2139, 0.5956, 0.2091, 0.5956, 0.2091, 0.5956, 0.2139, 0.5956, 0.2131, 0.5984, 0.2098, 0.5982, 0.2078, 0.9107, 0.2048, 0.9123, 0.2028, 0.9103, 0.207, 0.9079, 0.207, 0.9079, 0.2028, 0.9103, 0.2006, 0.9081, 0.2061, 0.9049, 0.2061, 0.9049, 0.2006, 0.9081, 0.1983, 0.9058, 0.2053, 0.9018, 0.2053, 0.9018, 0.1983, 0.9058, 0.1958, 0.9033, 0.2043, 0.8984, 0.2165, 0.586, 0.2252, 0.591, 0.2227, 0.5936, 0.2157, 0.5895, 0.2157, 0.5895, 0.2227, 0.5936, 0.2204, 0.596, 0.2148, 0.5926, 0.2148, 0.5926, 0.2204, 0.596, 0.2181, 0.5981, 0.2139, 0.5956, 0.2139, 0.5956, 0.2181, 0.5981, 0.2159, 0.6002, 0.2131, 0.5984, 0.2048, 0.9123, 0.203, 0.9152, 0.2003, 0.9145, 0.2028, 0.9103, 0.2028, 0.9103, 0.2003, 0.9145, 0.1974, 0.9136, 0.2006, 0.9081, 0.2006, 0.9081, 0.1974, 0.9136, 0.1943, 0.9128, 0.1983, 0.9058, 0.1983, 0.9058, 0.1943, 0.9128, 0.1908, 0.9118, 0.1958, 0.9033, 0.2252, 0.591, 0.2303, 0.5998, 0.2267, 0.6008, 0.2227, 0.5936, 0.2227, 0.5936, 0.2267, 0.6008, 0.2235, 0.6017, 0.2204, 0.596, 0.2204, 0.596, 0.2235, 0.6017, 0.2205, 0.6024, 0.2181, 0.5981, 0.2181, 0.5981, 0.2205, 0.6024, 0.2177, 0.6032, 0.2159, 0.6002, 0.203, 0.9152, 0.2029, 0.9185, 0.2003, 0.9192, 0.2003, 0.9145, 0.2003, 0.9145, 0.2003, 0.9192, 0.1973, 0.9199, 0.1974, 0.9136, 0.1974, 0.9136, 0.1973, 0.9199, 0.1942, 0.9207, 0.1943, 0.9128, 0.1943, 0.9128, 0.1942, 0.9207, 0.1908, 0.9215, 0.1908, 0.9118, 0.2303, 0.5998, 0.2303, 0.61, 0.2267, 0.6091, 0.2267, 0.6008, 0.2267, 0.6008, 0.2267, 0.6091, 0.2235, 0.6082, 0.2235, 0.6017, 0.2235, 0.6017, 0.2235, 0.6082, 0.2205, 0.6073, 0.2205, 0.6024, 0.2205, 0.6024, 0.2205, 0.6073, 0.2177, 0.6065, 0.2177, 0.6032, 0.2029, 0.9185, 0.2046, 0.9214, 0.2026, 0.9234, 0.2003, 0.9192, 0.2003, 0.9192, 0.2026, 0.9234, 0.2004, 0.9255, 0.1973, 0.9199, 0.1973, 0.9199, 0.2004, 0.9255, 0.1981, 0.9278, 0.1942, 0.9207, 0.1942, 0.9207, 0.1981, 0.9278, 0.1953, 0.9304, 0.1908, 0.9215, 0.2303, 0.61, 0.225, 0.6188, 0.2224, 0.6162, 0.2267, 0.6091, 0.2267, 0.6091, 0.2224, 0.6162, 0.2201, 0.6138, 0.2235, 0.6082, 0.2235, 0.6082, 0.2201, 0.6138, 0.2179, 0.6115, 0.2205, 0.6073, 0.2205, 0.6073, 0.2179, 0.6115, 0.216, 0.6094, 0.2177, 0.6065, 0.2046, 0.9214, 0.2075, 0.9231, 0.2068, 0.9258, 0.2026, 0.9234, 0.2026, 0.9234, 0.2068, 0.9258, 0.2059, 0.9289, 0.2004, 0.9255, 0.2004, 0.9255, 0.2059, 0.9289, 0.2051, 0.932, 0.1981, 0.9278, 0.1981, 0.9278, 0.2051, 0.932, 0.2041, 0.9356, 0.1953, 0.9304, 0.225, 0.6188, 0.216, 0.6236, 0.2151, 0.6201, 0.2224, 0.6162, 0.2224, 0.6162, 0.2151, 0.6201, 0.2144, 0.6169, 0.2201, 0.6138, 0.2201, 0.6138, 0.2144, 0.6169, 0.2137, 0.6138, 0.2179, 0.6115, 0.2179, 0.6115, 0.2137, 0.6138, 0.2131, 0.611, 0.216, 0.6094, 0.2075, 0.9231, 0.2109, 0.9231, 0.2116, 0.9258, 0.2068, 0.9258, 0.2068, 0.9258, 0.2116, 0.9258, 0.2124, 0.9289, 0.2059, 0.9289, 0.2059, 0.9289, 0.2124, 0.9289, 0.2133, 0.9321, 0.2051, 0.932, 0.2051, 0.932, 0.2133, 0.9321, 0.2143, 0.9356, 0.2041, 0.9356])
me_fry_pan.materials.append(mat_kitchen_utensils)
me_fry_pan.update()
me_fry_pan.normals_split_custom_set([tuple(v) for v in zip(*[iter([1.548e-07, -0.5169, -0.856, 7.428e-08, -0.4259, -0.9048, 0.2342, -0.4259, -0.874, 0.2216, -0.5169, -0.8269, 0.2216, -0.5169, -0.8269, 0.2342, -0.4259, -0.874, 0.4524, -0.4259, -0.7836, 0.428, -0.5169, -0.7414, 0.428, -0.5169, -0.7414, 0.4524, -0.4259, -0.7836, 0.6398, -0.4259, -0.6398, 0.6053, -0.5169, -0.6053, 0.6053, -0.5169, -0.6053, 0.6398, -0.4259, -0.6398, 0.7836, -0.4259, -0.4524, 0.7414, -0.5169, -0.428, 0.7414, -0.5169, -0.428, 0.7836, -0.4259, -0.4524, 0.874, -0.4259, -0.2342, 0.8269, -0.5169, -0.2216, 0.8269, -0.5169, -0.2216, 0.874, -0.4259, -0.2342, 0.9048, -0.4259, -3.763e-07, 0.856, -0.5169, -3.749e-07, 0.856, -0.5169, -3.749e-07, 0.9048, -0.4259, -3.763e-07, 0.874, -0.4259, 0.2342, 0.8269, -0.5169, 0.2216, 0.8269, -0.5169, 0.2216, 0.874, -0.4259, 0.2342, 0.7836, -0.4259, 0.4524, 0.7414, -0.5169, 0.428, 0.7414, -0.5169, 0.428, 0.7836, -0.4259, 0.4524, 0.6398, -0.4259, 0.6398, 0.6053, -0.5169, 0.6053, 0.6053, -0.5169, 0.6053, 0.6398, -0.4259, 0.6398, 0.4524, -0.4259, 0.7836, 0.428, -0.5169, 0.7414, 0.428, -0.5169, 0.7414, 0.4524, -0.4259, 0.7836, 0.2342, -0.4259, 0.874, 0.2216, -0.5169, 0.8269, 0.2216, -0.5169, 0.8269, 0.2342, -0.4259, 0.874, 7.428e-08, -0.4259, 0.9048, 1.597e-07, -0.5169, 0.856, 1.597e-07, -0.5169, 0.856, 7.428e-08, -0.4259, 0.9048, -0.2342, -0.4259, 0.874, -0.2216, -0.5169, 0.8269, -0.2216, -0.5169, 0.8269, -0.2342, -0.4259, 0.874, -0.4524, -0.4259, 0.7836, -0.428, -0.5169, 0.7414, -0.428, -0.5169, 0.7414, -0.4524, -0.4259, 0.7836, -0.6398, -0.4259, 0.6398, -0.6053, -0.5169, 0.6053, -0.6053, -0.5169, 0.6053, -0.6398, -0.4259, 0.6398, -0.7836, -0.4259, 0.4524, -0.7414, -0.5169, 0.428, -0.7414, -0.5169, 0.428, -0.7836, -0.4259, 0.4524, -0.874, -0.4259, 0.2342, -0.8269, -0.5169, 0.2216, -0.8269, -0.5169, 0.2216, -0.874, -0.4259, 0.2342, -0.9048, -0.4259, -3.664e-07, -0.856, -0.5169, -3.58e-07, -0.856, -0.5169, -3.58e-07, -0.9048, -0.4259, -3.664e-07, -0.874, -0.4259, -0.2342, -0.8269, -0.5169, -0.2216, -0.8269, -0.5169, -0.2216, -0.874, -0.4259, -0.2342, -0.7836, -0.4259, -0.4524, -0.7414, -0.5169, -0.428, -0.7414, -0.5169, -0.428, -0.7836, -0.4259, -0.4524, -0.6398, -0.4259, -0.6398, -0.6053, -0.5169, -0.6053, -0.6053, -0.5169, -0.6053, -0.6398, -0.4259, -0.6398, -0.4524, -0.4259, -0.7836, -0.428, -0.5169, -0.7414, -0.428, -0.5169, -0.7414, -0.4524, -0.4259, -0.7836, -0.2342, -0.4259, -0.874, -0.2216, -0.5169, -0.8269, -0.2216, -0.5169, -0.8269, -0.2342, -0.4259, -0.874, 7.428e-08, -0.4259, -0.9048, 1.548e-07, -0.5169, -0.856, 0.0, -1.0, 0.0, 0.0, -1.0, 6.34e-09, 0.0, -1.0, 2.41e-10, 0.0, -1.0, -9.319e-10, 0.0, -1.0, 6.532e-10, 0.0, -1.0, 2.41e-10, 0.0, -1.0, 0.0, 0.0, -1.0, 0.0, 0.0, -1.0, 2.41e-10, 0.0, -1.0, 0.0, 0.0, -1.0, 0.0, 0.0, -1.0, 2.41e-10, 0.0, -1.0, -6.34e-09, 0.0, -1.0, -6.34e-09, 0.0, -1.0, 2.41e-10, 0.0, -1.0, 0.0, 0.0, -1.0, -1.585e-09, 0.0, -1.0, 2.41e-10, 0.0, -1.0, 0.0, 0.0, -1.0, 0.0, 0.0, -1.0, 2.41e-10, 0.0, -1.0, 0.0, 0.0, -1.0, 0.0, 0.0, -1.0, 2.41e-10, 0.0, -1.0, 3.17e-09, 0.0, -1.0, 0.0, 0.0, -1.0, 2.41e-10, 0.0, -1.0, 6.34e-09, 0.0, -1.0, 6.34e-09, 0.0, -1.0, 2.41e-10, 0.0, -1.0, 6.532e-10, 0.0, -1.0, 3.17e-09, 0.0, -1.0, 2.41e-10, 0.0, -1.0, 6.532e-10, 0.0, -1.0, 0.0, 0.0, -1.0, 2.41e-10, 0.0, -1.0, 0.0, 0.0, -1.0, 0.0, 0.0, -1.0, 2.41e-10, 0.0, -1.0, 0.0, 0.0, -1.0, 6.532e-10, 0.0, -1.0, 2.41e-10, 0.0, -1.0, -6.34e-09, 0.0, -1.0, 0.0, 0.0, -1.0, 2.41e-10, 0.0, -1.0, -1.585e-09, 0.0, -1.0, -9.319e-10, 0.0, -1.0, 2.41e-10, 0.0, -1.0, 0.0, 0.0, -1.0, 0.0, 0.0, -1.0, 2.41e-10, 0.0, -1.0, 0.0, 0.0, -1.0, 0.0, 0.0, -1.0, 2.41e-10, 0.0, -1.0, 0.0, 0.0, -1.0, -6.34e-09, 0.0, -1.0, 2.41e-10, 0.0, -1.0, 6.34e-09, 0.0, -1.0, 0.0, 0.0, -1.0, 2.41e-10, 0.0, -1.0, 0.0, 0.0, -1.0, 0.0, 0.0, -1.0, 2.41e-10, 0.0, -1.0, 0.0, 0.0, -1.0, 0.0, 0.0, -1.0, 2.41e-10, 0.0, -1.0, 6.532e-10, 0.0, -1.0, 6.532e-10, 0.0, -1.0, 2.41e-10, 0.0, -1.0, 3.17e-09, 0.0, -1.0, 3.17e-09, 0.0, -1.0, 2.41e-10, -0.2051, -0.6098, -0.7656, -0.2216, -0.5169, -0.8269, 1.548e-07, -0.5169, -0.856, 2.587e-07, -0.6098, -0.7926, -0.3963, -0.6098, -0.6864, -0.428, -0.5169, -0.7414, -0.2216, -0.5169, -0.8269, -0.2051, -0.6098, -0.7656, -0.5604, -0.6098, -0.5604, -0.6053, -0.5169, -0.6053, -0.428, -0.5169, -0.7414, -0.3963, -0.6098, -0.6864, -0.6864, -0.6098, -0.3963, -0.7414, -0.5169, -0.428, -0.6053, -0.5169, -0.6053, -0.5604, -0.6098, -0.5604, -0.7656, -0.6098, -0.2051, -0.8269, -0.5169, -0.2216, -0.7414, -0.5169, -0.428, -0.6864, -0.6098, -0.3963, -0.7926, -0.6098, -3.54e-07, -0.856, -0.5169, -3.58e-07, -0.8269, -0.5169, -0.2216, -0.7656, -0.6098, -0.2051, -0.7656, -0.6098, 0.2051, -0.8269, -0.5169, 0.2216, -0.856, -0.5169, -3.58e-07, -0.7926, -0.6098, -3.54e-07, -0.6864, -0.6098, 0.3963, -0.7414, -0.5169, 0.428, -0.8269, -0.5169, 0.2216, -0.7656, -0.6098, 0.2051, -0.5604, -0.6098, 0.5604, -0.6053, -0.5169, 0.6053, -0.7414, -0.5169, 0.428, -0.6864, -0.6098, 0.3963, -0.3963, -0.6098, 0.6864, -0.428, -0.5169, 0.7414, -0.6053, -0.5169, 0.6053, -0.5604, -0.6098, 0.5604, -0.2051, -0.6098, 0.7656, -0.2216, -0.5169, 0.8269, -0.428, -0.5169, 0.7414, -0.3963, -0.6098, 0.6864, 2.587e-07, -0.6098, 0.7926, 1.597e-07, -0.5169, 0.856, -0.2216, -0.5169, 0.8269, -0.2051, -0.6098, 0.7656, 0.2051, -0.6098, 0.7656, 0.2216, -0.5169, 0.8269, 1.597e-07, -0.5169, 0.856, 2.587e-07, -0.6098, 0.7926, 0.3963, -0.6098, 0.6864, 0.428, -0.5169, 0.7414, 0.2216, -0.5169, 0.8269, 0.2051, -0.6098, 0.7656, 0.5604, -0.6098, 0.5604, 0.6053, -0.5169, 0.6053, 0.428, -0.5169, 0.7414, 0.3963, -0.6098, 0.6864, 0.6864, -0.6098, 0.3963, 0.7414, -0.5169, 0.428, 0.6053, -0.5169, 0.6053, 0.5604, -0.6098, 0.5604, 0.7656, -0.6098, 0.2051, 0.8269, -0.5169, 0.2216, 0.7414, -0.5169, 0.428, 0.6864, -0.6098, 0.3963, 0.7926, -0.6098, -3.586e-07, 0.856, -0.5169, -3.749e-07, 0.8269, -0.5169, 0.2216, 0.7656, -0.6098, 0.2051, 0.7656, -0.6098, -0.2051, 0.8269, -0.5169, -0.2216, 0.856, -0.5169, -3.749e-07, 0.7926, -0.6098, -3.586e-07, 0.6864, -0.6098, -0.3963, 0.7414, -0.5169, -0.428, 0.8269, -0.5169, -0.2216, 0.7656, -0.6098, -0.2051, 0.5604, -0.6098, -0.5604, 0.6053, -0.5169, -0.6053, 0.7414, -0.5169, -0.428, 0.6864, -0.6098, -0.3963, 0.3963, -0.6098, -0.6864, 0.428, -0.5169, -0.7414, 0.6053, -0.5169, -0.6053, 0.5604, -0.6098, -0.5604, 0.2051, -0.6098, -0.7656, 0.2216, -0.5169, -0.8269, 0.428, -0.5169, -0.7414, 0.3963, -0.6098, -0.6864, 2.587e-07, -0.6098, -0.7926, 1.548e-07, -0.5169, -0.856, 0.2216, -0.5169, -0.8269, 0.2051, -0.6098, -0.7656, -1.953e-07, 0.6506, 0.7594, -0.1966, 0.6506, 0.7335, -0.2235, 0.504, 0.8343, -1.843e-07, 0.504, 0.8637, -0.1966, 0.6506, 0.7335, -0.3797, 0.6506, 0.6577, -0.4319, 0.504, 0.748, -0.2235, 0.504, 0.8343, -0.3797, 0.6506, 0.6577, -0.537, 0.6506, 0.537, -0.6107, 0.504, 0.6107, -0.4319, 0.504, 0.748, -0.537, 0.6506, 0.537, -0.6577, 0.6506, 0.3797, -0.748, 0.504, 0.4319, -0.6107, 0.504, 0.6107, -0.6577, 0.6506, 0.3797, -0.7335, 0.6506, 0.1966, -0.8343, 0.504, 0.2235, -0.748, 0.504, 0.4319, -0.7335, 0.6506, 0.1966, -0.7594, 0.6506, 3.783e-07, -0.8637, 0.504, 3.836e-07, -0.8343, 0.504, 0.2235, -0.7594, 0.6506, 3.783e-07, -0.7335, 0.6506, -0.1966, -0.8343, 0.504, -0.2235, -0.8637, 0.504, 3.836e-07, -0.7335, 0.6506, -0.1966, -0.6577, 0.6506, -0.3797, -0.748, 0.504, -0.4319, -0.8343, 0.504, -0.2235, -0.6577, 0.6506, -0.3797, -0.537, 0.6506, -0.537, -0.6107, 0.504, -0.6107, -0.748, 0.504, -0.4319, -0.537, 0.6506, -0.537, -0.3797, 0.6506, -0.6577, -0.4319, 0.504, -0.748, -0.6107, 0.504, -0.6107, -0.3797, 0.6506, -0.6577, -0.1966, 0.6506, -0.7335, -0.2235, 0.504, -0.8343, -0.4319, 0.504, -0.748, -0.1966, 0.6506, -0.7335, -1.99e-07, 0.6506, -0.7594, -1.943e-07, 0.504, -0.8637, -0.2235, 0.504, -0.8343, -1.99e-07, 0.6506, -0.7594, 0.1966, 0.6506, -0.7335, 0.2235, 0.504, -0.8343, -1.943e-07, 0.504, -0.8637, 0.1966, 0.6506, -0.7335, 0.3797, 0.6506, -0.6577, 0.4319, 0.504, -0.748, 0.2235, 0.504, -0.8343, 0.3797, 0.6506, -0.6577, 0.537, 0.6506, -0.537, 0.6107, 0.504, -0.6107, 0.4319, 0.504, -0.748, 0.537, 0.6506, -0.537, 0.6577, 0.6506, -0.3797, 0.748, 0.504, -0.4319, 0.6107, 0.504, -0.6107, 0.6577, 0.6506, -0.3797, 0.7335, 0.6506, -0.1966, 0.8343, 0.504, -0.2236, 0.748, 0.504, -0.4319, 0.7335, 0.6506, -0.1966, 0.7594, 0.6506, 3.807e-07, 0.8637, 0.504, 3.986e-07, 0.8343, 0.504, -0.2236, 0.7594, 0.6506, 3.807e-07, 0.7335, 0.6506, 0.1966, 0.8343, 0.504, 0.2236, 0.8637, 0.504, 3.986e-07, 0.7335, 0.6506, 0.1966, 0.6577, 0.6506, 0.3797, 0.748, 0.504, 0.4319, 0.8343, 0.504, 0.2236, 0.6577, 0.6506, 0.3797, 0.537, 0.6506, 0.537, 0.6107, 0.504, 0.6107, 0.748, 0.504, 0.4319, 0.537, 0.6506, 0.537, 0.3797, 0.6506, 0.6577, 0.4319, 0.504, 0.748, 0.6107, 0.504, 0.6107, 0.3797, 0.6506, 0.6577, 0.1966, 0.6506, 0.7335, 0.2235, 0.504, 0.8343, 0.4319, 0.504, 0.748, 0.1966, 0.6506, 0.7335, -1.953e-07, 0.6506, 0.7594, -1.843e-07, 0.504, 0.8637, 0.2235, 0.504, 0.8343, 0.008501, 1.0, 1.136e-08, -1.149e-08, 1.0, -7.895e-09, 0.008211, 1.0, 0.0022, 0.0022, 1.0, 0.008211, -1.149e-08, 1.0, -7.895e-09, 4.891e-09, 1.0, 0.008501, -0.007362, 1.0, 0.00425, -1.149e-08, 1.0, -7.895e-09, -0.008211, 1.0, 0.0022, -0.006011, 1.0, -0.006011, -1.149e-08, 1.0, -7.895e-09, -0.00425, 1.0, -0.007362, 0.007362, 1.0, -0.00425, -1.149e-08, 1.0, -7.895e-09, 0.008211, 1.0, -0.0022, 0.006011, 1.0, 0.006011, -1.149e-08, 1.0, -7.895e-09, 0.00425, 1.0, 0.007362, -0.00425, 1.0, 0.007362, -1.149e-08, 1.0, -7.895e-09, -0.006011, 1.0, 0.006011, -0.008211, 1.0, -0.0022, -1.149e-08, 1.0, -7.895e-09, -0.007362, 1.0, -0.00425, 0.00425, 1.0, -0.007362, -1.149e-08, 1.0, -7.895e-09, 0.006011, 1.0, -0.006011, 0.008211, 1.0, 0.0022, -1.149e-08, 1.0, -7.895e-09, 0.007362, 1.0, 0.00425, 4.932e-09, 1.0, -0.008501, -1.149e-08, 1.0, -7.895e-09, 0.0022, 1.0, -0.008211, 4.891e-09, 1.0, 0.008501, -1.149e-08, 1.0, -7.895e-09, -0.0022, 1.0, 0.008211, -0.008211, 1.0, 0.0022, -1.149e-08, 1.0, -7.895e-09, -0.008501, 1.0, 1.132e-08, -0.00425, 1.0, -0.007362, -1.149e-08, 1.0, -7.895e-09, -0.0022, 1.0, -0.008211, 0.008211, 1.0, -0.0022, -1.149e-08, 1.0, -7.895e-09, 0.008501, 1.0, 1.136e-08, 0.00425, 1.0, 0.007362, -1.149e-08, 1.0, -7.895e-09, 0.0022, 1.0, 0.008211, -0.006011, 1.0, 0.006011, -1.149e-08, 1.0, -7.895e-09, -0.007362, 1.0, 0.00425, -0.007362, 1.0, -0.00425, -1.149e-08, 1.0, -7.895e-09, -0.006011, 1.0, -0.006011, 0.006011, 1.0, -0.006011, -1.149e-08, 1.0, -7.895e-09, 0.007362, 1.0, -0.00425, 0.007362, 1.0, 0.00425, -1.149e-08, 1.0, -7.895e-09, 0.006011, 1.0, 0.006011, -0.0022, 1.0, 0.008211, -1.149e-08, 1.0, -7.895e-09, -0.00425, 1.0, 0.007362, -0.008501, 1.0, 1.132e-08, -1.149e-08, 1.0, -7.895e-09, -0.008211, 1.0, -0.0022, -0.0022, 1.0, -0.008211, -1.149e-08, 1.0, -7.895e-09, 4.932e-09, 1.0, -0.008501, 0.0022, 1.0, -0.008211, -1.149e-08, 1.0, -7.895e-09, 0.00425, 1.0, -0.007362, 0.1591, 0.7889, 0.5936, -2.143e-07, 0.7889, 0.6146, -1.953e-07, 0.6506, 0.7594, 0.1966, 0.6506, 0.7335, 0.3073, 0.7889, 0.5322, 0.1591, 0.7889, 0.5936, 0.1966, 0.6506, 0.7335, 0.3797, 0.6506, 0.6577, 0.4346, 0.7889, 0.4346, 0.3073, 0.7889, 0.5322, 0.3797, 0.6506, 0.6577, 0.537, 0.6506, 0.537, 0.5322, 0.7889, 0.3073, 0.4346, 0.7889, 0.4346, 0.537, 0.6506, 0.537, 0.6577, 0.6506, 0.3797, 0.5936, 0.7889, 0.1591, 0.5322, 0.7889, 0.3073, 0.6577, 0.6506, 0.3797, 0.7335, 0.6506, 0.1966, 0.6146, 0.7889, 3.483e-07, 0.5936, 0.7889, 0.1591, 0.7335, 0.6506, 0.1966, 0.7594, 0.6506, 3.807e-07, 0.5936, 0.7889, -0.1591, 0.6146, 0.7889, 3.483e-07, 0.7594, 0.6506, 3.807e-07, 0.7335, 0.6506, -0.1966, 0.5322, 0.7889, -0.3073, 0.5936, 0.7889, -0.1591, 0.7335, 0.6506, -0.1966, 0.6577, 0.6506, -0.3797, 0.4346, 0.7889, -0.4346, 0.5322, 0.7889, -0.3073, 0.6577, 0.6506, -0.3797, 0.537, 0.6506, -0.537, 0.3073, 0.7889, -0.5322, 0.4346, 0.7889, -0.4346, 0.537, 0.6506, -0.537, 0.3797, 0.6506, -0.6577, 0.1591, 0.7889, -0.5936, 0.3073, 0.7889, -0.5322, 0.3797, 0.6506, -0.6577, 0.1966, 0.6506, -0.7335, -2.188e-07, 0.7889, -0.6146, 0.1591, 0.7889, -0.5936, 0.1966, 0.6506, -0.7335, -1.99e-07, 0.6506, -0.7594, -0.1591, 0.7889, -0.5936, -2.188e-07, 0.7889, -0.6146, -1.99e-07, 0.6506, -0.7594, -0.1966, 0.6506, -0.7335, -0.3073, 0.7889, -0.5322, -0.1591, 0.7889, -0.5936, -0.1966, 0.6506, -0.7335, -0.3797, 0.6506, -0.6577, -0.4346, 0.7889, -0.4346, -0.3073, 0.7889, -0.5322, -0.3797, 0.6506, -0.6577, -0.537, 0.6506, -0.537, -0.5322, 0.7889, -0.3073, -0.4346, 0.7889, -0.4346, -0.537, 0.6506, -0.537, -0.6577, 0.6506, -0.3797, -0.5936, 0.7889, -0.1591, -0.5322, 0.7889, -0.3073, -0.6577, 0.6506, -0.3797, -0.7335, 0.6506, -0.1966, -0.6146, 0.7889, 3.483e-07, -0.5936, 0.7889, -0.1591, -0.7335, 0.6506, -0.1966, -0.7594, 0.6506, 3.783e-07, -0.5936, 0.7889, 0.1591, -0.6146, 0.7889, 3.483e-07, -0.7594, 0.6506, 3.783e-07, -0.7335, 0.6506, 0.1966, -0.5322, 0.7889, 0.3073, -0.5936, 0.7889, 0.1591, -0.7335, 0.6506, 0.1966, -0.6577, 0.6506, 0.3797, -0.4346, 0.7889, 0.4346, -0.5322, 0.7889, 0.3073, -0.6577, 0.6506, 0.3797, -0.537, 0.6506, 0.537, -0.3073, 0.7889, 0.5322, -0.4346, 0.7889, 0.4346, -0.537, 0.6506, 0.537, -0.3797, 0.6506, 0.6577, -0.1591, 0.7889, 0.5936, -0.3073, 0.7889, 0.5322, -0.3797, 0.6506, 0.6577, -0.1966, 0.6506, 0.7335, -2.143e-07, 0.7889, 0.6146, -0.1591, 0.7889, 0.5936, -0.1966, 0.6506, 0.7335, -1.953e-07, 0.6506, 0.7594, 0.0, 1.0, -6.539e-08, 0.0, 1.0, -1.308e-07, 0.0, 1.0, -1.308e-07, 0.0, 1.0, -6.539e-08, 0.0, 1.0, -1.308e-07, 0.0, 1.0, -4.904e-08, 0.0, 1.0, -4.904e-08, 0.0, 1.0, -1.308e-07, 0.0, 1.0, 0.0, 0.0, 1.0, -1.308e-07, 0.0, 1.0, -1.308e-07, 0.0, 1.0, 0.0, 0.0, 1.0, -9.869e-14, 0.0, 1.0, 1.635e-08, 0.0, 1.0, 1.635e-08, 0.0, 1.0, -1.169e-13, 0.0, 1.0, 0.0, 0.0, 1.0, 0.0, 0.0, 1.0, 0.0, 0.0, 1.0, 0.0, 0.0, 1.0, 1.308e-07, 0.0, 1.0, 1.308e-07, 0.0, 1.0, 1.308e-07, 0.0, 1.0, 1.308e-07, 0.0, 1.0, 1.635e-08, 0.0, 1.0, 0.0, 0.0, 1.0, 0.0, 0.0, 1.0, 1.635e-08, 0.0, 1.0, -1.308e-07, 0.0, 1.0, 1.308e-07, 0.0, 1.0, 1.308e-07, 0.0, 1.0, -1.308e-07, 0.0, 1.0, 0.0, 0.0, 1.0, 0.0, 0.0, 1.0, 0.0, 0.0, 1.0, 0.0, 0.0, 1.0, -6.539e-08, 0.0, 1.0, -3.602e-13, 0.0, 1.0, 3.006e-13, 0.0, 1.0, -6.539e-08, 0.0, 1.0, 6.539e-08, 0.0, 1.0, -6.539e-08, 0.0, 1.0, -6.539e-08, 0.0, 1.0, 6.539e-08, 0.0, 1.0, 6.539e-08, 0.0, 1.0, -1.308e-07, 0.0, 1.0, -1.308e-07, 0.0, 1.0, 6.539e-08, 0.0, 1.0, 0.0, 0.0, 1.0, 0.0, 0.0, 1.0, 0.0, 0.0, 1.0, 0.0, 0.0, 1.0, 4.904e-08, 0.0, 1.0, -9.869e-14, 0.0, 1.0, -1.169e-13, 0.0, 1.0, 4.904e-08, 0.0, 1.0, 1.308e-07, 0.0, 1.0, 0.0, 0.0, 1.0, 0.0, 0.0, 1.0, 1.308e-07, 0.0, 1.0, -1.308e-07, 0.0, 1.0, 1.308e-07, 0.0, 1.0, 1.308e-07, 0.0, 1.0, -1.308e-07, 0.0, 1.0, -4.904e-08, 0.0, 1.0, 1.635e-08, 0.0, 1.0, 1.635e-08, 0.0, 1.0, -4.904e-08, 0.0, 1.0, -1.308e-07, 0.0, 1.0, -1.308e-07, 0.0, 1.0, -1.308e-07, 0.0, 1.0, -1.308e-07, 0.0, 1.0, 1.635e-08, 0.0, 1.0, 0.0, 0.0, 1.0, 0.0, 0.0, 1.0, 1.635e-08, 0.0, 1.0, 0.0, 0.0, 1.0, -6.539e-08, 0.0, 1.0, -6.539e-08, 0.0, 1.0, 0.0, 0.0, 1.0, 0.0, 0.0, 1.0, 6.539e-08, 0.0, 1.0, 6.539e-08, 0.0, 1.0, 0.0, 0.0, 1.0, 1.308e-07, 0.0, 1.0, 6.539e-08, 0.0, 1.0, 6.539e-08, 0.0, 1.0, 1.308e-07, 0.0, 1.0, 0.0, 0.0, 1.0, 0.0, 0.0, 1.0, 0.0, 0.0, 1.0, 0.0, 0.0, 1.0, -3.602e-13, 0.0, 1.0, 4.904e-08, 0.0, 1.0, 4.904e-08, 0.0, 1.0, 3.006e-13, -0.6727, 0.7351, -0.08444, -0.6727, 0.7351, -0.08444, -0.4726, 0.8753, -0.102, -0.4915, 0.8651, -0.1006, -0.531, 0.2294, -0.8157, -0.538, 0.2183, -0.8142, -0.3052, 0.4446, -0.8422, -0.2966, 0.4492, -0.8428, -0.2966, 0.4492, -0.8428, -0.3052, 0.4446, -0.8422, 3.774e-06, 0.5221, -0.8529, 4.85e-06, 0.5221, -0.8529, -0.4915, 0.8651, -0.1006, -0.4726, 0.8753, -0.102, 6.91e-06, 0.9931, -0.1169, 7.309e-06, 0.9931, -0.1169, 0.9629, -0.2689, 0.02295, 0.9629, -0.2689, 0.02295, 0.9629, -0.2689, 0.02295, 0.9629, -0.2689, 0.02295, 0.9626, 0.2692, -0.03139, 0.9626, 0.2692, -0.03139, 0.9626, 0.2692, -0.03139, 0.9626, 0.2692, -0.03139, 0.6341, -0.09465, -0.7674, 0.531, 0.2294, -0.8157, 0.538, 0.2183, -0.8142, 0.6343, -0.1009, -0.7664, 0.553, -0.4312, -0.7129, 0.6341, -0.09465, -0.7674, 0.6343, -0.1009, -0.7664, 0.5539, -0.4297, -0.7131, 7.309e-06, 0.9931, -0.1169, 6.91e-06, 0.9931, -0.1169, 0.4726, 0.8753, -0.102, 0.4915, 0.8651, -0.1007, 4.85e-06, 0.5221, -0.8529, 3.774e-06, 0.5221, -0.8529, 0.3052, 0.4446, -0.8422, 0.2966, 0.4492, -0.8428, 0.2966, 0.4492, -0.8428, 0.3052, 0.4446, -0.8422, 0.538, 0.2183, -0.8142, 0.531, 0.2294, -0.8157, 0.4915, 0.8651, -0.1007, 0.4726, 0.8753, -0.102, 0.6727, 0.7351, -0.08444, 0.6727, 0.7351, -0.08444, -0.9629, -0.2689, 0.02295, -0.9629, -0.2689, 0.02295, -0.9629, -0.2689, 0.02295, -0.9629, -0.2689, 0.02295, -0.553, -0.4312, -0.7129, -0.5539, -0.4297, -0.7131, -0.6343, -0.1009, -0.7664, -0.6341, -0.09465, -0.7674, -0.6341, -0.09465, -0.7674, -0.6343, -0.1009, -0.7664, -0.538, 0.2183, -0.8142, -0.531, 0.2294, -0.8157, -0.9626, 0.2692, -0.03138, -0.9626, 0.2692, -0.03138, -0.9626, 0.2692, -0.03138, -0.9626, 0.2692, -0.03138, 6.658e-06, -0.9963, 0.08631, 7.019e-06, -0.9963, 0.08631, -0.475, -0.8767, 0.07656, -0.4574, -0.8859, 0.07731, 5.165e-06, -0.7591, -0.651, 4.082e-06, -0.7591, -0.651, -0.3211, -0.6724, -0.6669, -0.3179, -0.6743, -0.6665, -0.3179, -0.6743, -0.6665, -0.3211, -0.6724, -0.6669, -0.5539, -0.4297, -0.7131, -0.553, -0.4312, -0.7129, -0.4574, -0.8859, 0.07731, -0.475, -0.8767, 0.07656, -0.6741, -0.7358, 0.06493, -0.6741, -0.7358, 0.06493, 0.6741, -0.7358, 0.06493, 0.6741, -0.7358, 0.06493, 0.475, -0.8767, 0.07656, 0.4574, -0.8859, 0.07731, 0.553, -0.4312, -0.7129, 0.5539, -0.4297, -0.7131, 0.3211, -0.6724, -0.6669, 0.3179, -0.6743, -0.6665, 0.3179, -0.6743, -0.6665, 0.3211, -0.6724, -0.6669, 4.082e-06, -0.7591, -0.651, 5.165e-06, -0.7591, -0.651, 0.4574, -0.8859, 0.07731, 0.475, -0.8767, 0.07656, 7.019e-06, -0.9963, 0.08631, 6.658e-06, -0.9963, 0.08631, -0.665, -0.7376, -0.1171, -0.4682, -0.8778, -0.1014, -0.4769, -0.8786, -0.0236, -0.6745, -0.7372, -0.04013, -0.4682, -0.8778, -0.1014, 6.182e-06, -0.9966, -0.0827, 5.738e-06, -1.0, -0.005115, -0.4769, -0.8786, -0.0236, -0.4769, -0.8786, -0.0236, 5.738e-06, -1.0, -0.005115, 5.362e-06, -0.9969, 0.07931, -0.4808, -0.8746, 0.06151, -0.6745, -0.7372, -0.04013, -0.4769, -0.8786, -0.0236, -0.4808, -0.8746, 0.06151, -0.6803, -0.7317, 0.04259, 0.9397, 0.2244, -0.258, 0.9538, 0.2391, -0.1819, 0.9884, -0.02118, -0.1503, 0.9727, -0.03237, -0.2298, 0.9538, 0.2391, -0.1819, 0.9624, 0.2533, -0.09776, 0.9624, 0.2533, -0.09775, 0.9884, -0.02118, -0.1503, 0.9884, -0.02118, -0.1503, 0.9624, -0.2705, -0.02396, 0.9624, -0.2705, -0.02398, 0.9538, -0.28, -0.1088, 0.9727, -0.03237, -0.2298, 0.9884, -0.02118, -0.1503, 0.9538, -0.28, -0.1088, 0.9397, -0.287, -0.186, 6.457e-06, 0.935, -0.3548, -0.4681, 0.8156, -0.34, -0.4769, 0.8379, -0.2654, 5.897e-06, 0.9597, -0.2811, -0.4681, 0.8156, -0.34, -0.665, 0.6766, -0.3163, -0.6745, 0.6974, -0.2422, -0.4769, 0.8379, -0.2654, -0.4769, 0.8379, -0.2654, -0.6745, 0.6974, -0.2422, -0.6803, 0.715, -0.1612, -0.4808, 0.8576, -0.1825, 5.897e-06, 0.9597, -0.2811, -0.4769, 0.8379, -0.2654, -0.4808, 0.8576, -0.1825, 5.381e-06, 0.98, -0.1992, 0.665, 0.6766, -0.3163, 0.4681, 0.8156, -0.34, 0.4769, 0.8379, -0.2654, 0.6745, 0.6974, -0.2422, 0.4681, 0.8156, -0.34, 6.457e-06, 0.935, -0.3548, 5.897e-06, 0.9597, -0.2811, 0.4769, 0.8379, -0.2654, 0.4769, 0.8379, -0.2654, 5.897e-06, 0.9597, -0.2811, 5.381e-06, 0.98, -0.1992, 0.4808, 0.8576, -0.1825, 0.6745, 0.6974, -0.2422, 0.4769, 0.8379, -0.2654, 0.4808, 0.8576, -0.1825, 0.6802, 0.715, -0.1612, 6.182e-06, -0.9966, -0.0827, 0.4681, -0.8778, -0.1014, 0.4769, -0.8786, -0.0236, 5.738e-06, -1.0, -0.005115, 0.4681, -0.8778, -0.1014, 0.665, -0.7376, -0.1171, 0.6745, -0.7372, -0.04013, 0.4769, -0.8786, -0.0236, 0.4769, -0.8786, -0.0236, 0.6745, -0.7372, -0.04013, 0.6803, -0.7317, 0.04259, 0.4808, -0.8746, 0.06151, 5.738e-06, -1.0, -0.005115, 0.4769, -0.8786, -0.0236, 0.4808, -0.8746, 0.06151, 5.362e-06, -0.9969, 0.07931, -0.9397, 0.2244, -0.258, -0.9727, -0.03237, -0.2298, -0.9884, -0.02118, -0.1503, -0.9538, 0.2391, -0.1819, -0.9727, -0.03237, -0.2298, -0.9397, -0.287, -0.1859, -0.9538, -0.28, -0.1088, -0.9884, -0.02118, -0.1503, -0.9884, -0.02118, -0.1503, -0.9538, -0.28, -0.1088, -0.9624, -0.2705, -0.02398, -0.9624, -0.2705, -0.02397, -0.9538, 0.2391, -0.1819, -0.9884, -0.02118, -0.1503, -0.9624, 0.2533, -0.09775, -0.9624, 0.2533, -0.09776, -0.9624, -0.2705, -0.02398, -0.9636, -0.2672, 0.001246, -0.9636, -0.2672, 0.001288, -0.9624, -0.2705, -0.02397, -0.9636, -0.2672, 0.001246, -0.9638, -0.2662, 0.01495, -0.9638, -0.2662, 0.01495, -0.9636, -0.2672, 0.001288, -0.9636, 0.2571, -0.07341, -0.9638, 0.2599, -0.05996, -0.9638, 0.2599, -0.05996, -0.9636, 0.2571, -0.07339, -0.9624, 0.2533, -0.09775, -0.9636, 0.2571, -0.07341, -0.9636, 0.2571, -0.07339, -0.9624, 0.2533, -0.09776, 3.823e-06, 0.9866, -0.1631, 3.408e-06, 0.9996, -0.02918, 0.4796, 0.8775, -0.01042, 0.4815, 0.8642, -0.1459, 3.408e-06, 0.9996, -0.02918, 3.054e-06, 0.942, 0.3356, 0.4254, 0.8293, 0.3622, 0.4796, 0.8775, -0.01042, 0.4796, 0.8775, -0.01042, 0.4254, 0.8293, 0.3622, 0.752, 0.5183, 0.4072, 0.8501, 0.5249, 0.0419, 0.4815, 0.8642, -0.1459, 0.4796, 0.8775, -0.01042, 0.8501, 0.5249, 0.0419, 0.6818, 0.7207, -0.125, 0.9624, 0.2533, -0.09776, 0.9636, 0.2571, -0.07339, 0.9636, 0.2571, -0.07341, 0.9624, 0.2533, -0.09775, 0.9636, 0.2571, -0.07339, 0.9638, 0.2599, -0.05996, 0.9638, 0.2599, -0.05996, 0.9636, 0.2571, -0.07341, 0.9636, -0.2672, 0.001287, 0.9638, -0.2662, 0.01495, 0.9638, -0.2662, 0.01495, 0.9636, -0.2672, 0.001246, 0.9624, -0.2705, -0.02396, 0.9636, -0.2672, 0.001287, 0.9636, -0.2672, 0.001246, 0.9624, -0.2705, -0.02398, 0.9638, -0.2662, 0.01495, 0.9638, -0.2662, 0.01495, 0.9565, -0.2512, 0.1485, 0.8501, -0.4929, 0.1853, 0.9638, 0.2599, -0.05996, 0.9638, 0.2599, -0.05996, 0.8501, 0.5249, 0.0419, 0.9565, 0.2825, 0.07336, 0.9565, 0.2825, 0.07336, 0.8501, 0.5249, 0.0419, 0.752, 0.5183, 0.4072, 0.8407, 0.3363, 0.4245, 0.8501, -0.4929, 0.1853, 0.9565, -0.2512, 0.1485, 0.8407, -0.206, 0.5009, 0.752, -0.3857, 0.5346, -0.6819, -0.7269, 0.08113, -0.4817, -0.8705, 0.1011, -0.4795, -0.8462, 0.2324, -0.8501, -0.4929, 0.1853, -0.4817, -0.8705, 0.1011, 3.89e-06, -0.9929, 0.1188, 3.559e-06, -0.9687, 0.2481, -0.4795, -0.8462, 0.2324, -0.4795, -0.8462, 0.2324, 3.559e-06, -0.9687, 0.2481, 3.162e-06, -0.8126, 0.5828, -0.4254, -0.697, 0.5773, -0.8501, -0.4929, 0.1853, -0.4795, -0.8462, 0.2324, -0.4254, -0.697, 0.5773, -0.752, -0.3857, 0.5346, 0.752, 0.5183, 0.4072, 0.4424, 0.385, 0.81, 0.584, 0.1132, 0.8038, 0.8407, 0.3363, 0.4245, -1.947e-06, 0.1395, 0.9902, 0.4424, -0.1463, 0.8848, 0.584, 0.1132, 0.8038, 0.4424, 0.385, 0.81, 0.752, -0.3857, 0.5346, 0.8407, -0.206, 0.5009, 0.584, 0.1132, 0.8038, 0.4424, -0.1463, 0.8848, 3.054e-06, 0.942, 0.3356, -0.4254, 0.8293, 0.3622, -0.2848, 0.6296, 0.7228, -1.415e-06, 0.6443, 0.7648, -0.752, 0.5183, 0.4072, -0.4424, 0.385, 0.81, -0.2848, 0.6296, 0.7228, -0.4254, 0.8293, 0.3622, -1.947e-06, 0.1395, 0.9902, -1.415e-06, 0.6443, 0.7648, -0.2848, 0.6296, 0.7228, -0.4424, 0.385, 0.81, 0.752, 0.5183, 0.4072, 0.4254, 0.8293, 0.3622, 0.2848, 0.6296, 0.7228, 0.4424, 0.385, 0.81, 3.054e-06, 0.942, 0.3356, -1.415e-06, 0.6443, 0.7648, 0.2848, 0.6296, 0.7228, 0.4254, 0.8293, 0.3622, -1.947e-06, 0.1395, 0.9902, 0.4424, 0.385, 0.81, 0.2848, 0.6296, 0.7228, -1.415e-06, 0.6443, 0.7648, 3.162e-06, -0.8126, 0.5828, 0.4254, -0.697, 0.5773, 0.2848, -0.4054, 0.8686, -1.277e-06, -0.408, 0.913, 0.752, -0.3857, 0.5346, 0.4424, -0.1463, 0.8848, 0.2848, -0.4054, 0.8686, 0.4254, -0.697, 0.5773, -1.947e-06, 0.1395, 0.9902, -1.277e-06, -0.408, 0.913, 0.2848, -0.4054, 0.8686, 0.4424, -0.1463, 0.8848, -0.752, 0.5183, 0.4072, -0.8407, 0.3363, 0.4245, -0.584, 0.1132, 0.8038, -0.4424, 0.385, 0.81, -0.752, -0.3857, 0.5346, -0.4424, -0.1463, 0.8848, -0.584, 0.1132, 0.8038, -0.8407, -0.206, 0.5009, -1.947e-06, 0.1395, 0.9902, -0.4424, 0.385, 0.81, -0.584, 0.1132, 0.8038, -0.4424, -0.1463, 0.8848, 3.89e-06, -0.9929, 0.1188, 0.4817, -0.8705, 0.1011, 0.4795, -0.8462, 0.2324, 3.559e-06, -0.9687, 0.2481, 0.4817, -0.8705, 0.1011, 0.6819, -0.7269, 0.08113, 0.8501, -0.4929, 0.1853, 0.4795, -0.8462, 0.2324, 0.4795, -0.8462, 0.2324, 0.8501, -0.4929, 0.1853, 0.752, -0.3857, 0.5346, 0.4254, -0.697, 0.5773, 3.559e-06, -0.9687, 0.2481, 0.4795, -0.8462, 0.2324, 0.4254, -0.697, 0.5773, 3.162e-06, -0.8126, 0.5828, -0.9638, 0.2599, -0.05996, -0.9638, 0.2599, -0.05996, -0.9565, 0.2825, 0.07336, -0.8501, 0.5249, 0.0419, -0.9638, -0.2662, 0.01495, -0.9638, -0.2662, 0.01495, -0.8501, -0.4929, 0.1853, -0.9565, -0.2512, 0.1485, -0.9565, -0.2512, 0.1485, -0.8501, -0.4929, 0.1853, -0.752, -0.3857, 0.5346, -0.8407, -0.206, 0.5009, -0.8501, 0.5249, 0.0419, -0.9565, 0.2825, 0.07336, -0.8407, 0.3363, 0.4245, -0.752, 0.5183, 0.4072, 0.6819, -0.7269, 0.08113, 0.4817, -0.8705, 0.1011, 0.4814, -0.8721, 0.08762, 0.6811, -0.7291, 0.06799, 0.4817, -0.8705, 0.1011, 3.89e-06, -0.9929, 0.1188, 4.507e-06, -0.9944, 0.1054, 0.4814, -0.8721, 0.08762, 0.4814, -0.8721, 0.08762, 4.507e-06, -0.9944, 0.1054, 5.362e-06, -0.9969, 0.07931, 0.4808, -0.8746, 0.06151, 0.6811, -0.7291, 0.06799, 0.4814, -0.8721, 0.08762, 0.4808, -0.8746, 0.06151, 0.6803, -0.7317, 0.04259, -0.6819, 0.7207, -0.125, -0.8501, 0.5249, 0.0419, -0.4796, 0.8775, -0.01042, -0.4815, 0.8642, -0.1459, -0.8501, 0.5249, 0.0419, -0.752, 0.5183, 0.4072, -0.4254, 0.8293, 0.3622, -0.4796, 0.8775, -0.01042, -0.4796, 0.8775, -0.01042, -0.4254, 0.8293, 0.3622, 3.054e-06, 0.942, 0.3356, 3.408e-06, 0.9996, -0.02918, -0.4815, 0.8642, -0.1459, -0.4796, 0.8775, -0.01042, 3.408e-06, 0.9996, -0.02918, 3.823e-06, 0.9866, -0.1631, 5.362e-06, -0.9969, 0.07931, 4.507e-06, -0.9944, 0.1054, -0.4814, -0.8721, 0.08762, -0.4808, -0.8746, 0.06151, 4.507e-06, -0.9944, 0.1054, 3.89e-06, -0.9929, 0.1188, -0.4817, -0.8705, 0.1011, -0.4814, -0.8721, 0.08762, -0.4814, -0.8721, 0.08762, -0.4817, -0.8705, 0.1011, -0.6819, -0.7269, 0.08113, -0.6811, -0.729, 0.06799, -0.4808, -0.8746, 0.06151, -0.4814, -0.8721, 0.08762, -0.6811, -0.729, 0.06799, -0.6803, -0.7317, 0.04259, -0.6803, 0.715, -0.1612, -0.681, 0.7191, -0.1383, -0.4815, 0.8618, -0.1593, -0.4808, 0.8576, -0.1825, -0.681, 0.7191, -0.1383, -0.6819, 0.7207, -0.125, -0.4815, 0.8642, -0.1459, -0.4815, 0.8618, -0.1593, -0.4815, 0.8618, -0.1593, -0.4815, 0.8642, -0.1459, 3.823e-06, 0.9866, -0.1631, 4.564e-06, 0.9843, -0.1764, -0.4808, 0.8576, -0.1825, -0.4815, 0.8618, -0.1593, 4.564e-06, 0.9843, -0.1764, 5.381e-06, 0.98, -0.1992, -0.752, -0.3857, 0.5346, -0.4254, -0.697, 0.5773, -0.2849, -0.4054, 0.8686, -0.4424, -0.1463, 0.8848, 3.162e-06, -0.8126, 0.5828, -1.277e-06, -0.408, 0.913, -0.2849, -0.4054, 0.8686, -0.4254, -0.697, 0.5773, -1.947e-06, 0.1395, 0.9902, -0.4424, -0.1463, 0.8848, -0.2849, -0.4054, 0.8686, -1.277e-06, -0.408, 0.913, 5.381e-06, 0.98, -0.1992, 4.564e-06, 0.9843, -0.1764, 0.4815, 0.8618, -0.1593, 0.4808, 0.8576, -0.1825, 4.564e-06, 0.9843, -0.1764, 3.823e-06, 0.9866, -0.1631, 0.4815, 0.8642, -0.1459, 0.4815, 0.8618, -0.1593, 0.4815, 0.8618, -0.1593, 0.4815, 0.8642, -0.1459, 0.6818, 0.7207, -0.125, 0.681, 0.7191, -0.1383, 0.4808, 0.8576, -0.1825, 0.4815, 0.8618, -0.1593, 0.681, 0.7191, -0.1383, 0.6802, 0.715, -0.1612, 0.9239, 0.3789, -0.05338, 0.8001, 0.3145, -0.5108, 0.8001, 0.3145, -0.5108, 0.9239, 0.3789, -0.05338, 0.3827, 0.9148, -0.1289, 0.3314, 0.8882, -0.3183, 0.3314, 0.8882, -0.3183, 0.3827, 0.9148, -0.1289, -0.3827, 0.9148, -0.1289, -0.3314, 0.9415, 0.0606, -0.3314, 0.9415, 0.0606, -0.3827, 0.9148, -0.1289, -0.9239, 0.3789, -0.05338, -0.8001, 0.4434, 0.404, -0.8001, 0.4434, 0.404, -0.9239, 0.3789, -0.05338, -0.9239, -0.3789, 0.05338, -0.8001, -0.3145, 0.5108, -0.8001, -0.3145, 0.5108, -0.9239, -0.3789, 0.05338, -0.3827, -0.9148, 0.1289, -0.3314, -0.8882, 0.3183, -0.3314, -0.8882, 0.3183, -0.3827, -0.9148, 0.1289, 0.3827, -0.9148, 0.1289, 0.3314, -0.9415, -0.06059, 0.3314, -0.9415, -0.06059, 0.3827, -0.9148, 0.1289, 0.9239, -0.3789, 0.05338, 0.8001, -0.4434, -0.404, 0.8001, -0.4434, -0.404, 0.9239, -0.3789, 0.05338, 0.8001, 0.3145, -0.5108, 0.4619, 0.2673, -0.8457, 0.4619, 0.2673, -0.8457, 0.8001, 0.3145, -0.5108, 0.3314, 0.8882, -0.3183, 0.1913, 0.8686, -0.457, 0.1913, 0.8686, -0.457, 0.3314, 0.8882, -0.3183, -0.3314, 0.9415, 0.0606, -0.1913, 0.9611, 0.1993, -0.1913, 0.9611, 0.1993, -0.3314, 0.9415, 0.0606, -0.8001, 0.4434, 0.404, -0.4619, 0.4905, 0.7389, -0.4619, 0.4905, 0.7389, -0.8001, 0.4434, 0.404, -0.8001, -0.3145, 0.5108, -0.4619, -0.2673, 0.8457, -0.4619, -0.2673, 0.8457, -0.8001, -0.3145, 0.5108, -0.3314, -0.8882, 0.3183, -0.1913, -0.8686, 0.457, -0.1913, -0.8686, 0.457, -0.3314, -0.8882, 0.3183, 0.3314, -0.9415, -0.06059, 0.1913, -0.9611, -0.1993, 0.1913, -0.9611, -0.1993, 0.3314, -0.9415, -0.06059, 0.8001, -0.4434, -0.404, 0.4619, -0.4905, -0.7389, 0.4619, -0.4905, -0.7389, 0.8001, -0.4434, -0.404, 0.4619, 0.2673, -0.8457, -7.302e-07, 0.2501, -0.9682, -8.457e-07, 0.2501, -0.9682, 0.4619, 0.2673, -0.8457, 0.1913, 0.8686, -0.457, -1.234e-06, 0.8615, -0.5078, -1.471e-06, 0.8615, -0.5078, 0.1913, 0.8686, -0.457, -0.1913, 0.9611, 0.1993, 3.493e-07, 0.9682, 0.2501, 4.587e-07, 0.9682, 0.2501, -0.1913, 0.9611, 0.1993, -0.4619, 0.4905, 0.7389, 8.345e-07, 0.5078, 0.8615, 9.652e-07, 0.5078, 0.8615, -0.4619, 0.4905, 0.7389, -0.4619, -0.2673, 0.8457, 9.193e-07, -0.2501, 0.9682, 7.928e-07, -0.2501, 0.9682, -0.4619, -0.2673, 0.8457, -0.1913, -0.8686, 0.457, 4.339e-07, -0.8615, 0.5078, 3.324e-07, -0.8615, 0.5078, -0.1913, -0.8686, 0.457, 0.1913, -0.9611, -0.1993, -9.423e-07, -0.9682, -0.2501, -7.043e-07, -0.9682, -0.2501, 0.1913, -0.9611, -0.1993, 0.4619, -0.4905, -0.7389, -9.56e-07, -0.5078, -0.8615, -8.136e-07, -0.5078, -0.8615, 0.4619, -0.4905, -0.7389, -7.302e-07, 0.2501, -0.9682, -0.4619, 0.2673, -0.8457, -0.4619, 0.2673, -0.8457, -8.457e-07, 0.2501, -0.9682, -1.234e-06, 0.8615, -0.5078, -0.1913, 0.8686, -0.457, -0.1913, 0.8686, -0.457, -1.471e-06, 0.8615, -0.5078, 3.493e-07, 0.9682, 0.2501, 0.1913, 0.9611, 0.1993, 0.1913, 0.9611, 0.1993, 4.587e-07, 0.9682, 0.2501, 8.345e-07, 0.5078, 0.8615, 0.4619, 0.4905, 0.7389, 0.4619, 0.4905, 0.7389, 9.652e-07, 0.5078, 0.8615, 9.193e-07, -0.2501, 0.9682, 0.4619, -0.2673, 0.8457, 0.4619, -0.2673, 0.8457, 7.928e-07, -0.2501, 0.9682, 4.339e-07, -0.8615, 0.5078, 0.1913, -0.8686, 0.457, 0.1913, -0.8686, 0.457, 3.324e-07, -0.8615, 0.5078, -9.423e-07, -0.9682, -0.2501, -0.1913, -0.9611, -0.1993, -0.1913, -0.9611, -0.1993, -7.043e-07, -0.9682, -0.2501, -9.56e-07, -0.5078, -0.8615, -0.4619, -0.4905, -0.7389, -0.4619, -0.4905, -0.7389, -8.136e-07, -0.5078, -0.8615, -0.4619, 0.2673, -0.8457, -0.8001, 0.3145, -0.5108, -0.8001, 0.3145, -0.5108, -0.4619, 0.2673, -0.8457, -0.1913, 0.8686, -0.457, -0.3314, 0.8882, -0.3183, -0.3314, 0.8882, -0.3183, -0.1913, 0.8686, -0.457, 0.1913, 0.9611, 0.1993, 0.3314, 0.9415, 0.06059, 0.3314, 0.9415, 0.0606, 0.1913, 0.9611, 0.1993, 0.4619, 0.4905, 0.7389, 0.8001, 0.4434, 0.404, 0.8001, 0.4434, 0.404, 0.4619, 0.4905, 0.7389, 0.4619, -0.2673, 0.8457, 0.8001, -0.3145, 0.5108, 0.8001, -0.3145, 0.5108, 0.4619, -0.2673, 0.8457, 0.1913, -0.8686, 0.457, 0.3314, -0.8882, 0.3183, 0.3314, -0.8882, 0.3183, 0.1913, -0.8686, 0.457, -0.1913, -0.9611, -0.1993, -0.3314, -0.9415, -0.0606, -0.3314, -0.9415, -0.0606, -0.1913, -0.9611, -0.1993, -0.4619, -0.4905, -0.7389, -0.8001, -0.4434, -0.404, -0.8001, -0.4434, -0.404, -0.4619, -0.4905, -0.7389, -0.8001, 0.3145, -0.5108, -0.9239, 0.379, -0.05339, -0.9239, 0.379, -0.05338, -0.8001, 0.3145, -0.5108, -0.3314, 0.8882, -0.3183, -0.3827, 0.9148, -0.1289, -0.3827, 0.9148, -0.1289, -0.3314, 0.8882, -0.3183, 0.3314, 0.9415, 0.06059, 0.3827, 0.9148, -0.1289, 0.3827, 0.9148, -0.1289, 0.3314, 0.9415, 0.0606, 0.8001, 0.4434, 0.404, 0.9239, 0.3789, -0.05338, 0.9239, 0.3789, -0.05338, 0.8001, 0.4434, 0.404, 0.8001, -0.3145, 0.5108, 0.9239, -0.3789, 0.05338, 0.9239, -0.3789, 0.05338, 0.8001, -0.3145, 0.5108, 0.3314, -0.8882, 0.3183, 0.3827, -0.9148, 0.1289, 0.3827, -0.9148, 0.1289, 0.3314, -0.8882, 0.3183, -0.3314, -0.9415, -0.0606, -0.3827, -0.9148, 0.1289, -0.3827, -0.9148, 0.1289, -0.3314, -0.9415, -0.0606, -0.8001, -0.4434, -0.404, -0.9239, -0.379, 0.05338, -0.9239, -0.379, 0.05338, -0.8001, -0.4434, -0.404, -0.9239, 0.379, -0.05339, -0.8001, 0.4434, 0.404, -0.8001, 0.4434, 0.404, -0.9239, 0.379, -0.05338, -0.3827, 0.9148, -0.1289, -0.3314, 0.9415, 0.06061, -0.3314, 0.9415, 0.0606, -0.3827, 0.9148, -0.1289, 0.3827, 0.9148, -0.1289, 0.3314, 0.8882, -0.3183, 0.3314, 0.8882, -0.3183, 0.3827, 0.9148, -0.1289, 0.9239, 0.3789, -0.05338, 0.8001, 0.3145, -0.5108, 0.8001, 0.3145, -0.5108, 0.9239, 0.3789, -0.05338, 0.9239, -0.3789, 0.05338, 0.8001, -0.4434, -0.4041, 0.8001, -0.4434, -0.4041, 0.9239, -0.3789, 0.05338, 0.3827, -0.9148, 0.1289, 0.3314, -0.9415, -0.0606, 0.3314, -0.9415, -0.0606, 0.3827, -0.9148, 0.1289, -0.3827, -0.9148, 0.1289, -0.3314, -0.8882, 0.3183, -0.3314, -0.8882, 0.3183, -0.3827, -0.9148, 0.1289, -0.9239, -0.379, 0.05338, -0.8001, -0.3145, 0.5108, -0.8001, -0.3145, 0.5108, -0.9239, -0.379, 0.05338, -0.8001, 0.4434, 0.404, -0.4619, 0.4905, 0.7389, -0.4619, 0.4905, 0.7389, -0.8001, 0.4434, 0.404, -0.3314, 0.9415, 0.06061, -0.1913, 0.9611, 0.1993, -0.1913, 0.9611, 0.1993, -0.3314, 0.9415, 0.0606, 0.3314, 0.8882, -0.3183, 0.1914, 0.8686, -0.457, 0.1914, 0.8686, -0.457, 0.3314, 0.8882, -0.3183, 0.8001, 0.3145, -0.5108, 0.4619, 0.2673, -0.8457, 0.4619, 0.2673, -0.8457, 0.8001, 0.3145, -0.5108, 0.8001, -0.4434, -0.4041, 0.4619, -0.4905, -0.7389, 0.4619, -0.4905, -0.7389, 0.8001, -0.4434, -0.4041, 0.3314, -0.9415, -0.0606, 0.1913, -0.9611, -0.1993, 0.1913, -0.9611, -0.1993, 0.3314, -0.9415, -0.0606, -0.3314, -0.8882, 0.3183, -0.1913, -0.8686, 0.4571, -0.1913, -0.8686, 0.457, -0.3314, -0.8882, 0.3183, -0.8001, -0.3145, 0.5108, -0.4619, -0.2674, 0.8457, -0.4619, -0.2674, 0.8457, -0.8001, -0.3145, 0.5108, -0.4619, 0.4905, 0.7389, -7.302e-07, 0.5078, 0.8615, -8.641e-07, 0.5078, 0.8615, -0.4619, 0.4905, 0.7389, -0.1913, 0.9611, 0.1993, -7.268e-07, 0.9682, 0.2501, -9.67e-07, 0.9682, 0.2501, -0.1913, 0.9611, 0.1993, 0.1914, 0.8686, -0.457, 9.578e-07, 0.8615, -0.5078, 1.058e-06, 0.8615, -0.5078, 0.1914, 0.8686, -0.457, 0.4619, 0.2673, -0.8457, 8.032e-07, 0.2501, -0.9682, 9.192e-07, 0.2501, -0.9682, 0.4619, 0.2673, -0.8457, 0.4619, -0.4905, -0.7389, 8.273e-07, -0.5078, -0.8615, 6.989e-07, -0.5078, -0.8615, 0.4619, -0.4905, -0.7389, 0.1913, -0.9611, -0.1993, 4.629e-07, -0.9682, -0.25, 3.662e-07, -0.9682, -0.25, 0.1913, -0.9611, -0.1993, -0.1913, -0.8686, 0.4571, -1.401e-06, -0.8615, 0.5078, -1.161e-06, -0.8615, 0.5078, -0.1913, -0.8686, 0.457, -0.4619, -0.2674, 0.8457, -9.468e-07, -0.2501, 0.9682, -8.241e-07, -0.2501, 0.9682, -0.4619, -0.2674, 0.8457, -7.302e-07, 0.5078, 0.8615, 0.4619, 0.4905, 0.7389, 0.4619, 0.4905, 0.7389, -8.641e-07, 0.5078, 0.8615, -7.268e-07, 0.9682, 0.2501, 0.1913, 0.9611, 0.1993, 0.1913, 0.9611, 0.1993, -9.67e-07, 0.9682, 0.2501, 9.578e-07, 0.8615, -0.5078, -0.1914, 0.8686, -0.457, -0.1913, 0.8686, -0.457, 1.058e-06, 0.8615, -0.5078, 8.032e-07, 0.2501, -0.9682, -0.4619, 0.2673, -0.8457, -0.4619, 0.2673, -0.8457, 9.192e-07, 0.2501, -0.9682, 8.273e-07, -0.5078, -0.8615, -0.4619, -0.4905, -0.7389, -0.4619, -0.4905, -0.7389, 6.989e-07, -0.5078, -0.8615, 4.629e-07, -0.9682, -0.25, -0.1913, -0.9611, -0.1993, -0.1913, -0.9611, -0.1993, 3.662e-07, -0.9682, -0.25, -1.401e-06, -0.8615, 0.5078, 0.1913, -0.8686, 0.457, 0.1913, -0.8686, 0.457, -1.161e-06, -0.8615, 0.5078, -9.468e-07, -0.2501, 0.9682, 0.4619, -0.2673, 0.8457, 0.4619, -0.2673, 0.8457, -8.241e-07, -0.2501, 0.9682, 0.4619, 0.4905, 0.7389, 0.8001, 0.4434, 0.404, 0.8001, 0.4434, 0.404, 0.4619, 0.4905, 0.7389, 0.1913, 0.9611, 0.1993, 0.3314, 0.9415, 0.06061, 0.3314, 0.9415, 0.0606, 0.1913, 0.9611, 0.1993, -0.1914, 0.8686, -0.457, -0.3314, 0.8882, -0.3183, -0.3314, 0.8882, -0.3184, -0.1913, 0.8686, -0.457, -0.4619, 0.2673, -0.8457, -0.8001, 0.3145, -0.5108, -0.8001, 0.3145, -0.5108, -0.4619, 0.2673, -0.8457, -0.4619, -0.4905, -0.7389, -0.8001, -0.4434, -0.4041, -0.8001, -0.4434, -0.4041, -0.4619, -0.4905, -0.7389, -0.1913, -0.9611, -0.1993, -0.3314, -0.9415, -0.0606, -0.3314, -0.9415, -0.06061, -0.1913, -0.9611, -0.1993, 0.1913, -0.8686, 0.457, 0.3314, -0.8882, 0.3183, 0.3314, -0.8882, 0.3183, 0.1913, -0.8686, 0.457, 0.4619, -0.2673, 0.8457, 0.8001, -0.3145, 0.5108, 0.8001, -0.3145, 0.5108, 0.4619, -0.2673, 0.8457, 0.8001, 0.4434, 0.404, 0.9239, 0.3789, -0.05338, 0.9239, 0.3789, -0.05338, 0.8001, 0.4434, 0.404, 0.3314, 0.9415, 0.06061, 0.3827, 0.9148, -0.1289, 0.3827, 0.9148, -0.1289, 0.3314, 0.9415, 0.0606, -0.3314, 0.8882, -0.3183, -0.3827, 0.9148, -0.1289, -0.3827, 0.9148, -0.1289, -0.3314, 0.8882, -0.3184, -0.8001, 0.3145, -0.5108, -0.9239, 0.3789, -0.05338, -0.9239, 0.3789, -0.05338, -0.8001, 0.3145, -0.5108, -0.8001, -0.4434, -0.4041, -0.9239, -0.3789, 0.05338, -0.9239, -0.3789, 0.05338, -0.8001, -0.4434, -0.4041, -0.3314, -0.9415, -0.0606, -0.3827, -0.9148, 0.1289, -0.3827, -0.9148, 0.1289, -0.3314, -0.9415, -0.06061, 0.3314, -0.8882, 0.3183, 0.3827, -0.9148, 0.1289, 0.3827, -0.9148, 0.1289, 0.3314, -0.8882, 0.3183, 0.8001, -0.3145, 0.5108, 0.9239, -0.3789, 0.05338, 0.9239, -0.3789, 0.05338, 0.8001, -0.3145, 0.5108])] * 3)])

# ---- objects
ob_light_noimp = bpy.data.objects.new('Light-noimp', light_light)
ob_camera_noimp = bpy.data.objects.new('Camera-noimp', cam_camera)
ob_fry_pan = bpy.data.objects.new('Fry_Pan', me_fry_pan)

# ---- transforms, parenting, visibility, modifiers, constraints
ob_light_noimp.location = (4.076, 1.005, 5.904)
ob_light_noimp.rotation_euler = (0.6503, 0.05522, 1.866)
ob_light_noimp.lock_rotations_4d = False
ob_light_noimp.empty_display_type = 'ARROWS'
ob_light_noimp.color = (0.0, 0.0, 0.0, 0.0)
ob_light_noimp.lineart.crease_threshold = 0.0
ob_camera_noimp.location = (7.359, -6.926, 4.958)
ob_camera_noimp.rotation_euler = (1.109, 0.0, 0.8149)
ob_camera_noimp.lock_rotations_4d = False
ob_camera_noimp.empty_display_type = 'ARROWS'
ob_camera_noimp.color = (0.0, 0.0, 0.0, 0.0)
ob_camera_noimp.display_type = 'WIRE'
ob_camera_noimp.lineart.crease_threshold = 0.0
ob_fry_pan.location = (0.0, 0.0, 0.0)
ob_fry_pan.rotation_euler = (1.571, -0.0, 0.0)

# ---- collection membership
col_collection.objects.link(ob_light_noimp)
col_collection.objects.link(ob_camera_noimp)
col_collection.objects.link(ob_fry_pan)

# ---- scene / render settings (as saved in the file)
scene.camera = ob_camera_noimp
scene.frame_start = 1; scene.frame_end = 250; scene.frame_set(1)
scene.render.engine = 'BLENDER_EEVEE_NEXT'
scene.render.bake_bias = 0.0
scene.render.bake_samples = 0
scene.cycles.sampling_pattern = 'TABULATED_SOBOL'
scene.eevee.use_volume_custom_range = False
bpy.context.view_layer.update()

